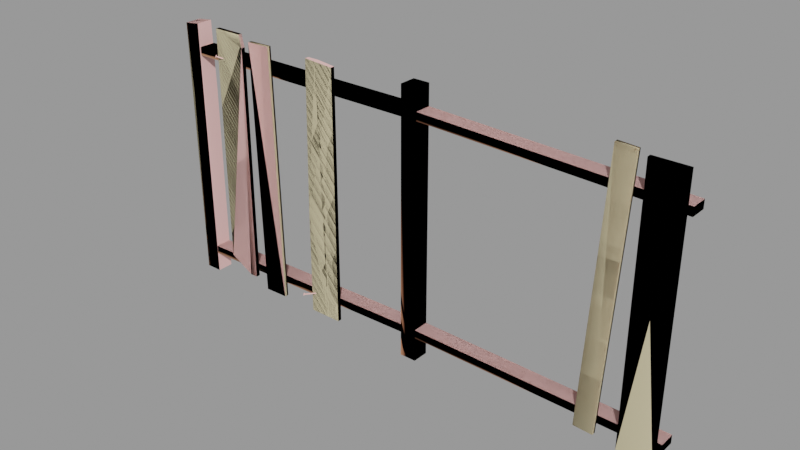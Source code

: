 # Source: fence003_reference.blend  (saved by Blender 2.92.15; exported with 4.5.12 LTS)
import bpy
from mathutils import Matrix  # noqa: F401  (used for matrix-valued properties, if any)

bpy.ops.wm.read_factory_settings(use_empty=True)
scene = bpy.context.scene
scene.name = 'fence003_reference.qc'

# ---- collections
col_fence003_reference = bpy.data.collections.new('fence003_reference'); scene.collection.children.link(col_fence003_reference)

# ---- materials (node trees are filled in below, after node groups)
mat_fence001 = bpy.data.materials.new('fence001')
mat_fence001.use_transparent_shadow = False
mat_fence001.diffuse_color = (0.9642, 0.5521, 0.5272, 1.0)
mat_phy = bpy.data.materials.new('  phy')
mat_phy.use_transparent_shadow = False
mat_phy.diffuse_color = (0.8571, 0.7444, 0.4634, 1.0)

# ---- material node trees

# ---- meshes
me_fence003_reference = bpy.data.meshes.new('fence003_reference')
me_fence003_reference.from_pydata([(-28.31, -2.523, 7.701), (-28.12, -2.873, 7.562), (-27.85, -2.834, 7.883), (-23.0, -2e-06, 33.77), (-23.0, -1e-06, 2.0), (-20.0, -1e-06, 2.0), (-20.0, -8e-06, 63.53), (-24.66, -8e-06, 64.0), (-23.26, -1e-06, 2.0), (-28.0, -4e-06, 27.42), (-28.0, -1e-06, 2.0), (-27.35, -8e-06, 64.0), (-28.0, 1.0, 2.0), (-28.0, 1.0, 27.42), (-27.35, 1.0, 64.0), (-23.26, 1.0, 2.0), (-23.0, 1.0, 33.77), (-24.66, 1.0, 64.0), (-20.0, 1.0, 63.53), (-20.0, 1.0, 2.0), (-23.0, 1.0, 2.0), (-62.0, 5.0, 59.0), (-2.0, 5.0, 59.0), (-62.0, 5.0, 57.0), (-2.0, 5.0, 57.0), (-55.0, 1.0, 65.0), (-49.0, 1.0, 4.0), (-55.0, 1.0, 7.334), (-47.0, 1.0, 62.0), (-47.75, 1.0, 65.0), (-47.0, 1.0, 4.0), (-47.75, -5e-06, 65.0), (-47.0, -9e-06, 62.0), (-43.28, 1.0, 1.939), (-44.72, 1.0, 63.92), (-37.28, 1.0, 2.078), (-38.72, 1.0, 64.06), (-43.28, -2e-06, 1.939), (-37.28, -2e-06, 2.078), (-44.72, -9e-06, 63.92), (-38.72, -4e-06, 64.06), (43.2, 1.0, 3.12), (46.55, 1.0, 65.03), (47.75, 1.0, 2.874), (51.1, 1.0, 64.78), (43.2, 2e-06, 3.12), (47.75, 2e-06, 2.874), (46.55, -1e-06, 65.03), (51.1, -1e-06, 64.78), (53.0, 1.0, 2.0), (53.0, 1.0, 64.0), (61.0, 1.0, 2.0), (61.0, 1.0, 64.0), (53.0, 2e-06, 2.0), (61.0, 3e-06, 2.0), (53.0, -4e-06, 64.0), (61.0, -4e-06, 64.0), (-66.0, 5.0, 0.0), (-65.69, 5.0, 47.34), (-62.0, 5.0, 0.0), (-62.0, 5.0, 47.34), (-66.35, 5.0, 63.96), (-62.38, 5.0, 64.45), (-27.76, -3.055, 7.32), (-27.77, -2.76, 7.858), (-27.84, -3.118, 7.366), (-66.0, 1.0, 0.0), (-65.69, 1.0, 47.34), (-62.0, 1.0, 0.0), (-62.0, 1.0, 47.34), (-62.38, 1.0, 64.45), (-62.0, 1.0, 57.0), (-2.0, 1.0, 57.0), (-54.03, -1.462, 58.75), (-54.52, -1.138, 58.56), (-54.17, -1.275, 58.84), (-54.38, -1.135, 58.76), (-54.05, -1.167, 59.29), (-54.17, -1.148, 59.07), (-62.0, 1.0, 59.0), (-2.0, 1.0, 59.0), (-54.12, -1.241, 59.31), (-54.39, -1.28, 58.99), (-54.11, -1.525, 58.79), (-66.35, 1.0, 63.96), (-54.57, -1.213, 58.61), (-26.84, -1e-06, 6.782), (-27.89, -2.868, 7.413), (-27.1, -1e-06, 6.731), (-28.1, -2.728, 7.332), (-27.9, -2.741, 7.646), (-28.25, -2.731, 7.131), (-28.3, -2.806, 7.185), (-2.0, 5.0, 0.0), (-2.0, 5.0, 64.0), (2.0, 5.0, 0.0), (2.0, 5.0, 64.0), (-53.26, -9e-06, 58.15), (-53.57, -9e-06, 58.14), (-2.0, 1.0, 0.0), (-2.0, 1.0, 64.0), (2.0, 1.0, 0.0), (2.0, 1.0, 64.0), (-62.0, 1.0, 5.0), (-2.0, 1.0, 6.0), (-62.0, 1.0, 7.0), (-2.0, 1.0, 8.0), (-62.0, 5.0, 7.0), (-2.0, 5.0, 8.0), (-62.0, 5.0, 5.0), (-2.0, 5.0, 6.0), (2.0, 1.0, 59.0), (2.0, 1.0, 57.0), (62.0, 1.0, 57.0), (62.0, 1.0, 55.0), (2.0, 5.0, 59.0), (62.0, 5.0, 57.0), (62.0, 1.0, 7.0), (62.0, 1.0, 5.0), (62.0, 5.0, 7.0), (62.0, 5.0, 5.0), (2.0, 1.0, 6.0), (2.0, 5.0, 6.0), (2.0, 5.0, 8.0), (-54.53, -0.843, 59.1), (-54.59, -0.9298, 59.13), (-54.38, -1.008, 58.99), (-53.67, -9e-06, 58.45), (-55.0, -5e-06, 65.0), (-55.0, -3e-06, 7.334), (-49.0, -2e-06, 4.0), (-47.0, -2e-06, 4.0), (-53.36, -9e-06, 58.45), (2.0, 1.0, 8.0), (2.0, 5.0, 57.0), (62.0, 5.0, 55.0), (-26.89, -1e-06, 7.042), (-27.15, -1e-06, 6.991), (-28.11, -2.601, 7.564), (-28.26, -2.436, 7.669)], [], [(0, 1, 2), (3, 4, 5), (5, 6, 3), (6, 7, 3), (7, 8, 3), (7, 9, 8), (9, 10, 8), (7, 11, 9), (12, 10, 13), (10, 9, 13), (13, 9, 14), (9, 11, 14), (15, 12, 13), (16, 15, 13), (13, 14, 16), (16, 14, 17), (16, 17, 18), (18, 19, 16), (16, 19, 20), (21, 22, 23), (22, 24, 23), (25, 26, 27), (25, 28, 26), (25, 29, 28), (30, 26, 28), (31, 32, 29), (32, 28, 29), (33, 34, 35), (34, 36, 35), (33, 35, 37), (35, 38, 37), (33, 37, 34), (37, 39, 34), (35, 36, 38), (36, 40, 38), (34, 39, 36), (39, 40, 36), (37, 38, 39), (38, 40, 39), (41, 42, 43), (42, 44, 43), (41, 43, 45), (43, 46, 45), (41, 45, 42), (45, 47, 42), (43, 44, 46), (44, 48, 46), (42, 47, 44), (47, 48, 44), (45, 46, 47), (46, 48, 47), (49, 50, 51), (50, 52, 51), (49, 51, 53), (51, 54, 53), (49, 53, 50), (53, 55, 50), (51, 52, 54), (52, 56, 54), (50, 55, 52), (55, 56, 52), (53, 54, 55), (54, 56, 55), (57, 58, 59), (58, 60, 59), (61, 60, 58), (62, 60, 61), (63, 64, 65), (64, 2, 65), (57, 66, 58), (66, 67, 58), (59, 60, 68), (60, 69, 68), (70, 69, 60), (62, 70, 60), (71, 23, 72), (23, 24, 72), (73, 74, 75), (76, 75, 74), (77, 73, 78), (75, 78, 73), (79, 80, 21), (80, 22, 21), (79, 71, 80), (71, 72, 80), (81, 82, 83), (61, 84, 62), (84, 70, 62), (66, 68, 67), (68, 69, 67), (84, 67, 69), (70, 84, 69), (83, 82, 85), (84, 61, 67), (61, 58, 67), (86, 87, 88), (87, 89, 88), (64, 63, 90), (87, 90, 63), (63, 91, 87), (89, 87, 91), (65, 92, 63), (91, 63, 92), (93, 94, 95), (94, 96, 95), (97, 75, 98), (75, 76, 98), (93, 99, 94), (99, 100, 94), (95, 96, 101), (96, 102, 101), (94, 100, 96), (100, 102, 96), (99, 101, 100), (101, 102, 100), (103, 104, 105), (105, 104, 106), (105, 106, 107), (106, 108, 107), (103, 109, 104), (109, 110, 104), (108, 110, 107), (107, 110, 109), (111, 112, 113), (112, 114, 113), (111, 113, 115), (113, 116, 115), (117, 118, 119), (118, 120, 119), (121, 122, 118), (122, 120, 118), (123, 119, 122), (119, 120, 122), (19, 18, 5), (18, 6, 5), (14, 11, 17), (11, 7, 17), (17, 7, 18), (7, 6, 18), (12, 15, 10), (15, 8, 10), (20, 19, 4), (19, 5, 4), (16, 20, 3), (20, 4, 3), (3, 8, 16), (8, 15, 16), (73, 77, 83), (77, 81, 83), (74, 73, 85), (83, 85, 73), (124, 74, 125), (85, 125, 74), (77, 124, 81), (124, 125, 81), (124, 77, 126), (77, 78, 126), (74, 124, 76), (126, 76, 124), (98, 76, 127), (76, 126, 127), (128, 25, 129), (25, 27, 129), (32, 130, 131), (130, 32, 129), (32, 128, 129), (32, 31, 128), (97, 132, 75), (78, 75, 132), (133, 117, 123), (117, 119, 123), (133, 121, 117), (121, 118, 117), (115, 116, 134), (116, 135, 134), (112, 134, 114), (134, 135, 114), (113, 114, 116), (114, 135, 116), (85, 82, 125), (28, 32, 30), (32, 131, 30), (25, 128, 29), (128, 31, 29), (131, 130, 30), (130, 26, 30), (130, 129, 26), (129, 27, 26), (136, 137, 90), (138, 90, 137), (92, 1, 0), (132, 127, 78), (126, 78, 127), (125, 82, 81), (87, 86, 90), (90, 86, 136), (2, 1, 65), (139, 91, 0), (92, 0, 91), (64, 139, 2), (139, 0, 2), (139, 64, 138), (64, 90, 138), (91, 139, 89), (138, 89, 139), (89, 138, 88), (138, 137, 88), (65, 1, 92)])
me_fence003_reference.polygons.foreach_set('use_smooth', [True] * 208)
_k = set([(0, 1), (0, 2), (0, 92), (0, 139), (1, 2), (1, 65), (1, 92), (2, 64), (2, 65), (3, 4), (3, 8), (3, 16), (4, 5), (4, 20), (5, 6), (5, 19), (6, 7), (6, 18), (7, 11), (7, 17), (8, 10), (8, 15), (9, 10), (9, 11), (10, 12), (11, 14), (12, 13), (12, 15), (13, 14), (14, 17), (15, 16), (16, 20), (17, 18), (18, 19), (19, 20), (21, 22), (23, 24), (23, 72), (25, 27), (25, 29), (25, 128), (26, 27), (26, 30), (26, 130), (27, 129), (28, 29), (28, 30), (28, 32), (29, 31), (30, 131), (31, 32), (31, 128), (32, 131), (33, 34), (33, 35), (33, 37), (34, 36), (34, 39), (35, 36), (35, 38), (36, 40), (37, 38), (37, 39), (38, 40), (39, 40), (41, 42), (41, 43), (41, 45), (42, 44), (42, 47), (43, 44), (43, 46), (44, 48), (45, 46), (45, 47), (46, 48), (47, 48), (49, 50), (49, 51), (49, 53), (50, 52), (50, 55), (51, 52), (51, 54), (52, 56), (53, 54), (53, 55), (54, 56), (55, 56), (57, 58), (58, 61), (58, 66), (58, 67), (59, 60), (60, 62), (61, 62), (61, 84), (62, 70), (63, 64), (63, 65), (63, 87), (63, 91), (64, 90), (64, 139), (65, 92), (66, 67), (67, 68), (67, 84), (68, 69), (69, 70), (70, 84), (71, 72), (71, 80), (73, 74), (73, 75), (73, 77), (73, 83), (74, 76), (74, 85), (74, 124), (75, 76), (75, 78), (75, 97), (75, 132), (76, 98), (76, 126), (77, 78), (77, 81), (77, 124), (78, 126), (78, 127), (78, 132), (79, 80), (81, 82), (81, 83), (81, 125), (82, 83), (82, 85), (82, 125), (83, 85), (85, 125), (86, 87), (87, 89), (87, 90), (88, 89), (88, 138), (89, 91), (89, 138), (90, 136), (90, 137), (90, 138), (91, 92), (91, 139), (93, 94), (94, 96), (94, 99), (94, 100), (95, 96), (96, 102), (99, 100), (100, 101), (100, 102), (101, 102), (103, 104), (104, 109), (105, 106), (107, 108), (107, 110), (109, 110), (111, 113), (112, 113), (112, 114), (113, 114), (113, 116), (114, 134), (114, 135), (115, 116), (116, 135), (117, 118), (117, 119), (117, 121), (117, 133), (118, 120), (118, 121), (118, 122), (119, 120), (119, 123), (120, 122), (124, 125), (124, 126), (126, 127), (128, 129), (129, 130), (130, 131), (134, 135), (137, 138), (138, 139)])
me_fence003_reference.attributes.new('sharp_edge', 'BOOLEAN', 'EDGE').data.foreach_set('value', [ (min(e.vertices), max(e.vertices)) in _k for e in me_fence003_reference.edges])
_uv = me_fence003_reference.uv_layers.new(name='UVMap')
_uv.uv.foreach_set('vector', [0.9284, 0.03617, 0.9218, 0.0428, 0.9151, 0.03618, 0.519, 0.3749, 0.5189, 0.1798, 0.5375, 0.1794, 0.5375, 0.1794, 0.5374, 0.5581, 0.519, 0.3749, 0.5374, 0.5581, 0.5088, 0.5606, 0.519, 0.3749, 0.5088, 0.5606, 0.5175, 0.1798, 0.519, 0.3749, 0.5088, 0.5606, 0.4883, 0.3361, 0.5175, 0.1798, 0.4883, 0.3361, 0.4869, 0.1803, 0.5175, 0.1798, 0.5088, 0.5606, 0.4923, 0.5612, 0.4883, 0.3361, 0.4794, 0.1809, 0.4869, 0.1803, 0.4822, 0.3364, 0.4869, 0.1803, 0.4883, 0.3361, 0.4822, 0.3364, 0.4822, 0.3364, 0.4883, 0.3361, 0.4862, 0.5603, 0.4883, 0.3361, 0.4923, 0.5612, 0.4862, 0.5603, 0.5978, 0.1733, 0.6204, 0.1798, 0.6127, 0.3359, 0.5608, 0.3871, 0.5978, 0.1733, 0.6127, 0.3359, 0.6127, 0.3359, 0.6025, 0.5606, 0.5608, 0.3871, 0.5608, 0.3871, 0.6025, 0.5606, 0.586, 0.5606, 0.5608, 0.3871, 0.586, 0.5606, 0.5436, 0.5581, 0.5436, 0.5581, 0.5436, 0.1794, 0.5608, 0.3871, 0.5608, 0.3871, 0.5436, 0.1794, 0.5621, 0.1741, 0.02704, 0.05016, 0.3803, 0.05016, 0.02704, 0.06, 0.3803, 0.05016, 0.3803, 0.06, 0.02704, 0.06, 0.7319, 0.5613, 0.6952, 0.1804, 0.7326, 0.189, 0.7319, 0.5613, 0.6829, 0.5376, 0.6952, 0.1804, 0.7319, 0.5613, 0.6852, 0.5564, 0.6829, 0.5376, 0.6828, 0.1794, 0.6952, 0.1804, 0.6829, 0.5376, 0.6743, 0.5564, 0.6766, 0.5376, 0.6852, 0.5564, 0.6766, 0.5376, 0.6829, 0.5376, 0.6852, 0.5564, 0.6052, 0.5894, 0.6043, 0.9702, 0.5684, 0.5896, 0.6043, 0.9702, 0.5674, 0.9697, 0.5684, 0.5896, 0.5252, 0.5833, 0.5625, 0.5834, 0.5253, 0.5895, 0.5625, 0.5834, 0.5624, 0.5896, 0.5253, 0.5895, 0.5193, 0.5899, 0.5253, 0.5895, 0.5183, 0.9693, 0.5253, 0.5895, 0.5245, 0.9696, 0.5183, 0.9693, 0.5684, 0.5896, 0.5674, 0.9697, 0.5624, 0.5896, 0.5674, 0.9697, 0.5613, 0.9697, 0.5624, 0.5896, 0.5245, 0.9761, 0.5245, 0.9696, 0.5613, 0.9759, 0.5245, 0.9696, 0.5613, 0.9697, 0.5613, 0.9759, 0.5253, 0.5895, 0.5624, 0.5896, 0.5245, 0.9696, 0.5624, 0.5896, 0.5613, 0.9697, 0.5245, 0.9696, 0.3714, 0.5907, 0.3723, 0.9715, 0.3434, 0.5911, 0.3723, 0.9715, 0.3443, 0.9712, 0.3434, 0.5911, 0.3091, 0.585, 0.3375, 0.5849, 0.3092, 0.5912, 0.3375, 0.5849, 0.3374, 0.5911, 0.3092, 0.5912, 0.3032, 0.5916, 0.3092, 0.5912, 0.3041, 0.971, 0.3092, 0.5912, 0.3102, 0.9713, 0.3041, 0.971, 0.3434, 0.5911, 0.3443, 0.9712, 0.3374, 0.5911, 0.3443, 0.9712, 0.3382, 0.9712, 0.3374, 0.5911, 0.3102, 0.9775, 0.3102, 0.9713, 0.3382, 0.9774, 0.3102, 0.9713, 0.3382, 0.9712, 0.3382, 0.9774, 0.3092, 0.5912, 0.3374, 0.5911, 0.3102, 0.9713, 0.3374, 0.5911, 0.3382, 0.9712, 0.3102, 0.9713, 0.2277, 0.5918, 0.2277, 0.9719, 0.1785, 0.5914, 0.2277, 0.9719, 0.1785, 0.9722, 0.1785, 0.5914, 0.2335, 0.5856, 0.2832, 0.5856, 0.2336, 0.5918, 0.2832, 0.5856, 0.2831, 0.5918, 0.2336, 0.5918, 0.2277, 0.5918, 0.2336, 0.5918, 0.2277, 0.9719, 0.2336, 0.5918, 0.2338, 0.9719, 0.2277, 0.9719, 0.289, 0.5921, 0.289, 0.9715, 0.2831, 0.5918, 0.289, 0.9715, 0.2829, 0.9719, 0.2831, 0.5918, 0.2338, 0.978, 0.2338, 0.9719, 0.2829, 0.978, 0.2338, 0.9719, 0.2829, 0.9719, 0.2829, 0.978, 0.2336, 0.5918, 0.2831, 0.5918, 0.2338, 0.9719, 0.2831, 0.5918, 0.2829, 0.9719, 0.2338, 0.9719, 0.1647, 0.1811, 0.1625, 0.4462, 0.1468, 0.1809, 0.1625, 0.4462, 0.1464, 0.4451, 0.1468, 0.1809, 0.1628, 0.5404, 0.1464, 0.4451, 0.1625, 0.4462, 0.1464, 0.5416, 0.1464, 0.4451, 0.1628, 0.5404, 0.9154, 0.0522, 0.9031, 0.05217, 0.9154, 0.04943, 0.9031, 0.05217, 0.9031, 0.04941, 0.9154, 0.04943, 0.1647, 0.1811, 0.1821, 0.1804, 0.1625, 0.4462, 0.1821, 0.1804, 0.1799, 0.4474, 0.1625, 0.4462, 0.1468, 0.1809, 0.1464, 0.4451, 0.1299, 0.179, 0.1464, 0.4451, 0.1291, 0.4459, 0.1299, 0.179, 0.1291, 0.5408, 0.1291, 0.4459, 0.1464, 0.4451, 0.1464, 0.5416, 0.1291, 0.5408, 0.1464, 0.4451, 0.0261, 0.07989, 0.02704, 0.06, 0.3813, 0.07989, 0.02704, 0.06, 0.3803, 0.06, 0.3813, 0.07989, 0.8956, 0.03233, 0.9084, 0.03247, 0.8991, 0.03613, 0.9048, 0.03619, 0.8991, 0.03613, 0.9084, 0.03247, 0.8952, 0.04558, 0.8956, 0.03233, 0.899, 0.04186, 0.8991, 0.03613, 0.899, 0.04186, 0.8956, 0.03233, 0.02704, 0.03027, 0.3803, 0.03027, 0.02704, 0.05016, 0.3803, 0.03027, 0.3803, 0.05016, 0.02704, 0.05016, 0.02704, 0.03027, 0.02798, 0.02044, 0.3803, 0.03027, 0.02798, 0.02044, 0.3794, 0.02043, 0.3803, 0.03027, 0.8955, 0.01632, 0.9021, 0.02301, 0.8956, 0.02957, 0.1628, 0.5404, 0.1791, 0.5413, 0.1616, 0.5634, 0.1791, 0.5413, 0.1788, 0.5637, 0.1616, 0.5634, 0.114, 0.1775, 0.1299, 0.179, 0.1138, 0.4463, 0.1299, 0.179, 0.1291, 0.4459, 0.1138, 0.4463, 0.1126, 0.5374, 0.1138, 0.4463, 0.1291, 0.4459, 0.1291, 0.5408, 0.1126, 0.5374, 0.1291, 0.4459, 0.8956, 0.02957, 0.9021, 0.02301, 0.9084, 0.02971, 0.1791, 0.5413, 0.1628, 0.5404, 0.1799, 0.4474, 0.1628, 0.5404, 0.1625, 0.4462, 0.1799, 0.4474, 0.8934, 0.07722, 0.8933, 0.1552, 0.8884, 0.07722, 0.8933, 0.1552, 0.8884, 0.1552, 0.8884, 0.07722, 0.9152, 0.06545, 0.9154, 0.0522, 0.9189, 0.06168, 0.9189, 0.05595, 0.9189, 0.06168, 0.9154, 0.0522, 0.9154, 0.0522, 0.9282, 0.05218, 0.9189, 0.05595, 0.9247, 0.05595, 0.9189, 0.05595, 0.9282, 0.05218, 0.9154, 0.04943, 0.9282, 0.04942, 0.9154, 0.0522, 0.9282, 0.05218, 0.9154, 0.0522, 0.9282, 0.04942, 0.09408, 0.177, 0.09408, 0.5404, 0.0766, 0.1776, 0.09408, 0.5404, 0.0766, 0.5398, 0.0766, 0.1776, 0.868, 0.07722, 0.868, 0.1552, 0.8632, 0.07722, 0.868, 0.1552, 0.8632, 0.1552, 0.8632, 0.07722, 0.02498, 0.1782, 0.04234, 0.1776, 0.02504, 0.5391, 0.04234, 0.1776, 0.04234, 0.5398, 0.02504, 0.5391, 0.0766, 0.1776, 0.0766, 0.5398, 0.05924, 0.1776, 0.0766, 0.5398, 0.05924, 0.5398, 0.05924, 0.1776, 0.02504, 0.5391, 0.04234, 0.5398, 0.02506, 0.5615, 0.04234, 0.5398, 0.04232, 0.5615, 0.02506, 0.5615, 0.04234, 0.1776, 0.05924, 0.1776, 0.04234, 0.5398, 0.05924, 0.1776, 0.05924, 0.5398, 0.04234, 0.5398, 0.4188, 0.1355, 0.7721, 0.1355, 0.4198, 0.1453, 0.4198, 0.1453, 0.7721, 0.1355, 0.7712, 0.1453, 0.4178, 0.08584, 0.7731, 0.08584, 0.4188, 0.1057, 0.7731, 0.08584, 0.7721, 0.1057, 0.4188, 0.1057, 0.4188, 0.1355, 0.4188, 0.1156, 0.7721, 0.1355, 0.4188, 0.1156, 0.7721, 0.1156, 0.7721, 0.1355, 0.7721, 0.1057, 0.7721, 0.1156, 0.4188, 0.1057, 0.4188, 0.1057, 0.7721, 0.1156, 0.4188, 0.1156, 0.4168, 0.04868, 0.4168, 0.03884, 0.7702, 0.04853, 0.4168, 0.03884, 0.7702, 0.03869, 0.7702, 0.04853, 0.4168, 0.04868, 0.7702, 0.04853, 0.4168, 0.06857, 0.7702, 0.04853, 0.7702, 0.06888, 0.4168, 0.06857, 0.3984, 0.1424, 0.3804, 0.1424, 0.3984, 0.1181, 0.3804, 0.1424, 0.3804, 0.1181, 0.3984, 0.1181, 0.02707, 0.1402, 0.02707, 0.1203, 0.3804, 0.1424, 0.02707, 0.1203, 0.3804, 0.1181, 0.3804, 0.1424, 0.02703, 0.1105, 0.3804, 0.1083, 0.02707, 0.1203, 0.3804, 0.1083, 0.3804, 0.1181, 0.02707, 0.1203, 0.5436, 0.1794, 0.5436, 0.5581, 0.5375, 0.1794, 0.5436, 0.5581, 0.5374, 0.5581, 0.5375, 0.1794, 0.4929, 0.5682, 0.4923, 0.5612, 0.5093, 0.5667, 0.4923, 0.5612, 0.5088, 0.5606, 0.5093, 0.5667, 0.5093, 0.5667, 0.5088, 0.5606, 0.538, 0.5642, 0.5088, 0.5606, 0.5374, 0.5581, 0.538, 0.5642, 0.4881, 0.1736, 0.5176, 0.1736, 0.4869, 0.1803, 0.5176, 0.1736, 0.5175, 0.1798, 0.4869, 0.1803, 0.5188, 0.1736, 0.5374, 0.1732, 0.5189, 0.1798, 0.5374, 0.1732, 0.5375, 0.1794, 0.5189, 0.1798, 0.5608, 0.3871, 0.5621, 0.1741, 0.5671, 0.3051, 0.5621, 0.1741, 0.5691, 0.1792, 0.5671, 0.3051, 0.5671, 0.3051, 0.592, 0.1764, 0.5608, 0.3871, 0.592, 0.1764, 0.5978, 0.1733, 0.5608, 0.3871, 0.8956, 0.03233, 0.8833, 0.03217, 0.8956, 0.02957, 0.8833, 0.03217, 0.8833, 0.02941, 0.8956, 0.02957, 0.9084, 0.03247, 0.8956, 0.03233, 0.9084, 0.02971, 0.8956, 0.02957, 0.9084, 0.02971, 0.8956, 0.03233, 0.9207, 0.03258, 0.9084, 0.03247, 0.9207, 0.02982, 0.9084, 0.02971, 0.9207, 0.02982, 0.9084, 0.03247, 0.8833, 0.03217, 0.8708, 0.03202, 0.8833, 0.02941, 0.8708, 0.03202, 0.8709, 0.02926, 0.8833, 0.02941, 0.9085, 0.04572, 0.8952, 0.04558, 0.9047, 0.04192, 0.8952, 0.04558, 0.899, 0.04186, 0.9047, 0.04192, 0.9084, 0.03247, 0.9085, 0.04572, 0.9048, 0.03619, 0.9047, 0.04192, 0.9048, 0.03619, 0.9085, 0.04572, 0.8632, 0.07722, 0.8632, 0.1552, 0.8583, 0.07722, 0.8632, 0.1552, 0.8582, 0.1552, 0.8583, 0.07722, 0.7386, 0.5677, 0.7319, 0.5613, 0.7386, 0.1883, 0.7319, 0.5613, 0.7326, 0.189, 0.7386, 0.1883, 0.6766, 0.5376, 0.6643, 0.1804, 0.6766, 0.1794, 0.6643, 0.1804, 0.6766, 0.5376, 0.6275, 0.2009, 0.6766, 0.5376, 0.6275, 0.5551, 0.6275, 0.2009, 0.6766, 0.5376, 0.6743, 0.5564, 0.6275, 0.5551, 0.868, 0.07722, 0.8729, 0.07722, 0.868, 0.1552, 0.8729, 0.1552, 0.868, 0.1552, 0.8729, 0.07722, 0.02589, 0.09057, 0.3812, 0.08839, 0.02703, 0.1105, 0.3812, 0.08839, 0.3804, 0.1083, 0.02703, 0.1105, 0.02793, 0.15, 0.02707, 0.1402, 0.3793, 0.1522, 0.02707, 0.1402, 0.3804, 0.1424, 0.3793, 0.1522, 0.4168, 0.06857, 0.7702, 0.06888, 0.4178, 0.07841, 0.7702, 0.06888, 0.7692, 0.07848, 0.4178, 0.07841, 0.4168, 0.03884, 0.4158, 0.01896, 0.7702, 0.03869, 0.4158, 0.01896, 0.7712, 0.0188, 0.7702, 0.03869, 0.7702, 0.04853, 0.7837, 0.04873, 0.7702, 0.06888, 0.7837, 0.04873, 0.7826, 0.06955, 0.7702, 0.06888, 0.9084, 0.02971, 0.9021, 0.02301, 0.9088, 0.01646, 0.6829, 0.5376, 0.6766, 0.5376, 0.6828, 0.1794, 0.6766, 0.5376, 0.6766, 0.1794, 0.6828, 0.1794, 0.7319, 0.5613, 0.7309, 0.5674, 0.6852, 0.5564, 0.7309, 0.5674, 0.6868, 0.5612, 0.6852, 0.5564, 0.6833, 0.1732, 0.6957, 0.1742, 0.6828, 0.1794, 0.6957, 0.1742, 0.6952, 0.1804, 0.6828, 0.1794, 0.6957, 0.1742, 0.7337, 0.1772, 0.6952, 0.1804, 0.7337, 0.1772, 0.7326, 0.189, 0.6952, 0.1804, 0.8983, 0.07722, 0.9032, 0.07722, 0.8983, 0.1552, 0.9033, 0.1552, 0.8983, 0.1552, 0.9032, 0.07722, 0.9282, 0.04942, 0.9218, 0.0428, 0.9284, 0.03617, 0.8729, 0.07722, 0.8778, 0.07722, 0.8729, 0.1552, 0.8777, 0.1552, 0.8729, 0.1552, 0.8778, 0.07722, 0.9088, 0.01646, 0.9021, 0.02301, 0.8955, 0.01632, 0.8933, 0.1552, 0.8934, 0.07722, 0.8983, 0.1552, 0.8983, 0.1552, 0.8934, 0.07722, 0.8983, 0.07722, 0.9151, 0.03618, 0.9218, 0.0428, 0.9154, 0.04943, 0.9405, 0.05216, 0.9282, 0.05218, 0.9405, 0.0494, 0.9282, 0.04942, 0.9405, 0.0494, 0.9282, 0.05218, 0.9031, 0.05217, 0.8906, 0.05216, 0.9031, 0.04941, 0.8906, 0.05216, 0.8906, 0.0494, 0.9031, 0.04941, 0.9284, 0.06544, 0.9152, 0.06545, 0.9247, 0.06168, 0.9152, 0.06545, 0.9189, 0.06168, 0.9247, 0.06168, 0.9282, 0.05218, 0.9284, 0.06544, 0.9247, 0.05595, 0.9247, 0.06168, 0.9247, 0.05595, 0.9284, 0.06544, 0.8884, 0.1552, 0.8835, 0.1552, 0.8884, 0.07722, 0.8835, 0.1552, 0.8834, 0.07722, 0.8884, 0.07722, 0.9154, 0.04943, 0.9218, 0.0428, 0.9282, 0.04942])
me_fence003_reference.materials.append(mat_fence001)
me_fence003_reference.use_remesh_fix_poles = True
me_fence003_reference.use_remesh_preserve_attributes = False
me_fence003_reference.use_mirror_vertex_groups = False
me_fence003_reference.update()
me_fence003_reference.normals_split_custom_set([tuple(v) for v in zip(*[iter([-0.5974, -0.5584, 0.5756, -0.5974, -0.5584, 0.5756, -0.5974, -0.5584, 0.5756, 8.904e-07, -1.0, -8.477e-08, 0.0, -1.0, -3.147e-08, -5.222e-08, -1.0, -3.64e-08, -5.222e-08, -1.0, -3.64e-08, -7.13e-08, -1.0, -1.945e-07, 8.904e-07, -1.0, -8.477e-08, -7.13e-08, -1.0, -1.945e-07, 1.99e-08, -1.0, -1.509e-07, 8.904e-07, -1.0, -8.477e-08, 1.99e-08, -1.0, -1.509e-07, 5.476e-08, -1.0, -1.162e-07, 8.904e-07, -1.0, -8.477e-08, 1.99e-08, -1.0, -1.509e-07, 2.866e-08, -1.0, -1.125e-07, 5.476e-08, -1.0, -1.162e-07, 2.866e-08, -1.0, -1.125e-07, 0.0, -1.0, -1.18e-07, 5.476e-08, -1.0, -1.162e-07, 1.99e-08, -1.0, -1.509e-07, 0.0, -1.0, -1.093e-07, 2.866e-08, -1.0, -1.125e-07, -1.0, 0.0, 0.0, -1.0, 0.0, 0.0, -0.9998, -2.671e-10, 0.01785, -1.0, 0.0, 0.0, -0.9998, -3.843e-08, 0.01785, -0.9998, -2.671e-10, 0.01785, -0.9998, -2.671e-10, 0.01785, -0.9998, -3.843e-08, 0.01785, -0.9998, -4.231e-06, 0.0178, -0.9998, -3.843e-08, 0.01785, -0.9998, -4.306e-06, 0.0178, -0.9998, -4.231e-06, 0.0178, -3.466e-08, 1.0, 1.116e-07, 0.0, 1.0, 1.186e-07, -2.515e-07, 1.0, 5.369e-08, -1.738e-07, 1.0, 3.44e-08, -3.466e-08, 1.0, 1.116e-07, -2.515e-07, 1.0, 5.369e-08, -2.515e-07, 1.0, 5.369e-08, -2.097e-08, 1.0, 2.746e-08, -1.738e-07, 1.0, 3.44e-08, -1.738e-07, 1.0, 3.44e-08, -2.097e-08, 1.0, 2.746e-08, 1.581e-09, 1.0, 3.153e-08, -1.738e-07, 1.0, 3.44e-08, 1.581e-09, 1.0, 3.153e-08, -5.382e-09, 1.0, 3.478e-08, -5.382e-09, 1.0, 3.478e-08, -8.546e-09, 1.0, 6.392e-08, -1.738e-07, 1.0, 3.44e-08, -1.738e-07, 1.0, 3.44e-08, -8.546e-09, 1.0, 6.392e-08, 0.0, 1.0, 6.503e-08, -3.179e-08, 1.0, 0.0, -4.735e-08, 1.0, 4.978e-07, -3.213e-08, 1.0, 1.079e-08, -4.735e-08, 1.0, 4.978e-07, -4.768e-08, 1.0, 5.086e-07, -3.213e-08, 1.0, 1.079e-08, 3.724e-07, 1.0, -2.35e-07, -2.408e-08, 1.0, 8.685e-08, -1.394e-07, 1.0, 3.308e-08, 3.724e-07, 1.0, -2.35e-07, 3.515e-07, 1.0, -3.847e-07, -2.408e-08, 1.0, 8.685e-08, 3.724e-07, 1.0, -2.35e-07, 0.0, 1.0, -1.359e-06, 3.515e-07, 1.0, -3.847e-07, 0.0, 1.0, 1.192e-07, -2.408e-08, 1.0, 8.685e-08, 3.515e-07, 1.0, -3.847e-07, 0.9701, 0.0, 0.2425, 0.9701, 0.0, 0.2425, 0.9701, 0.0, 0.2425, 0.9701, 0.0, 0.2425, 0.9701, 0.0, 0.2425, 0.9701, 0.0, 0.2425, -2.601e-09, 1.0, 1.102e-07, -7.839e-07, 1.0, 2.121e-08, -5.371e-08, 1.0, 1.044e-07, -7.839e-07, 1.0, 2.121e-08, -8.35e-07, 1.0, 1.538e-08, -5.371e-08, 1.0, 1.044e-07, 0.02312, 0.0, -0.9997, 0.02312, 0.0, -0.9997, 0.02312, 0.0, -0.9997, 0.02312, 0.0, -0.9997, 0.02312, 0.0, -0.9997, 0.02312, 0.0, -0.9997, -0.9997, 0.0, -0.02312, -0.9997, 0.0, -0.02312, -0.9997, 0.0, -0.02312, -0.9997, 0.0, -0.02312, -0.9997, 0.0, -0.02312, -0.9997, 0.0, -0.02312, 0.9997, 0.0, 0.02312, 0.9997, 0.0, 0.02312, 0.9997, 0.0, 0.02312, 0.9997, 0.0, 0.02312, 0.9997, 0.0, 0.02312, 0.9997, 0.0, 0.02312, -0.02312, 0.0, 0.9997, -0.02312, 0.0, 0.9997, -0.02312, 0.0, 0.9997, -0.02312, 0.0, 0.9997, -0.02312, 0.0, 0.9997, -0.02312, 0.0, 0.9997, 2.611e-09, -1.0, -1.129e-07, 5.365e-08, -1.0, -1.067e-07, 7.828e-07, -1.0, -1.911e-08, 5.365e-08, -1.0, -1.067e-07, 8.339e-07, -1.0, -1.298e-08, 7.828e-07, -1.0, -1.911e-08, 2.649e-09, 1.0, 4.812e-08, 2.649e-09, 1.0, 4.892e-08, 2.649e-09, 1.0, 4.816e-08, 2.649e-09, 1.0, 4.892e-08, 2.649e-09, 1.0, 4.896e-08, 2.649e-09, 1.0, 4.816e-08, -0.05403, 0.0, -0.9985, -0.05403, 0.0, -0.9985, -0.05403, 0.0, -0.9985, -0.05403, 0.0, -0.9985, -0.05403, 0.0, -0.9985, -0.05403, 0.0, -0.9985, -0.9985, 0.0, 0.05403, -0.9985, 0.0, 0.05403, -0.9985, 0.0, 0.05403, -0.9985, 0.0, 0.05403, -0.9985, 0.0, 0.05403, -0.9985, 0.0, 0.05403, 0.9985, 0.0, -0.05403, 0.9985, 0.0, -0.05403, 0.9985, 0.0, -0.05403, 0.9985, 0.0, -0.05403, 0.9985, 0.0, -0.05403, 0.9985, 0.0, -0.05403, 0.05403, 0.0, 0.9985, 0.05403, 0.0, 0.9985, 0.05403, 0.0, 0.9985, 0.05403, 0.0, 0.9985, 0.05403, 0.0, 0.9985, 0.05403, 0.0, 0.9985, -2.614e-09, -1.0, -4.832e-08, -2.614e-09, -1.0, -4.832e-08, -2.614e-09, -1.0, -4.832e-08, -2.614e-09, -1.0, -4.832e-08, -2.614e-09, -1.0, -4.832e-08, -2.614e-09, -1.0, -4.832e-08, -1.192e-07, 1.0, 3.461e-08, -9.736e-09, 1.0, 4.52e-08, -1.095e-07, 1.0, 3.555e-08, -9.736e-09, 1.0, 4.52e-08, 0.0, 1.0, 4.615e-08, -1.095e-07, 1.0, 3.555e-08, 0.0, 0.0, -1.0, 2.133e-08, 0.0, -1.0, 1.833e-09, 0.0, -1.0, 2.133e-08, 0.0, -1.0, 2.316e-08, 0.0, -1.0, 1.833e-09, 0.0, -1.0, -1.0, 0.0, 0.0, -1.0, 1.389e-08, 0.0, -1.0, 1.34e-06, 0.0, -1.0, 1.389e-08, 0.0, -1.0, 1.354e-06, 0.0, -1.0, 1.34e-06, 0.0, 1.0, 0.0, 0.0, 1.0, 0.0, 0.0, 1.0, 0.0, 0.0, 1.0, 0.0, 0.0, 1.0, 0.0, 0.0, 1.0, 0.0, 0.0, 0.0, -3.815e-06, 1.0, 0.0, -3.815e-06, 1.0, 0.0, -3.815e-06, 1.0, 0.0, -3.815e-06, 1.0, 0.0, -3.815e-06, 1.0, 0.0, -3.815e-06, 1.0, 1.25e-07, -1.0, -9.677e-08, 1.148e-07, -1.0, -9.809e-08, 1.021e-08, -1.0, -1.116e-07, 1.148e-07, -1.0, -9.809e-08, 0.0, -1.0, -1.129e-07, 1.021e-08, -1.0, -1.116e-07, 0.0, 1.0, 1.209e-07, 0.0, 1.0, 1.061e-07, 0.0, 1.0, 1.225e-07, 0.0, 1.0, 1.061e-07, -7.026e-08, 1.0, 9.054e-08, 0.0, 1.0, 1.225e-07, -8.15e-07, 1.0, -1.379e-07, -7.026e-08, 1.0, 9.054e-08, 0.0, 1.0, 1.061e-07, -9.378e-07, 1.0, -1.68e-07, -7.026e-08, 1.0, 9.054e-08, -8.15e-07, 1.0, -1.379e-07, 0.7179, -0.6034, 0.3472, 0.7179, -0.6034, 0.3472, 0.7179, -0.6034, 0.3472, 0.7179, -0.6034, 0.3472, 0.7179, -0.6034, 0.3472, 0.7179, -0.6034, 0.3472, -1.0, 0.0, 0.006496, -1.0, 0.0, 0.006496, -1.0, 0.0, 0.006496, -1.0, 6.82e-08, 0.006496, -1.0, 6.82e-08, 0.006496, -1.0, 6.82e-08, 0.006496, 1.0, 0.0, 0.0, 1.0, -9.604e-08, -1.429e-05, 1.0, 0.0, 0.0, 1.0, -9.604e-08, -1.429e-05, 1.0, -1.1e-07, -3.878e-06, 1.0, 0.0, 0.0, 0.9997, -3.258e-08, 0.02244, 1.0, -1.1e-07, -3.878e-06, 1.0, -9.604e-08, -1.429e-05, 0.9997, 0.0, 0.02244, 0.9997, -3.258e-08, 0.02244, 1.0, -9.604e-08, -1.429e-05, 0.0, 0.0, -1.0, 0.0, 0.0, -1.0, 0.0, 0.0, -1.0, 1.272e-07, 0.0, -1.0, 1.272e-07, 0.0, -1.0, 1.272e-07, 0.0, -1.0, 0.6109, 0.6538, -0.4464, 0.6109, 0.6538, -0.4464, 0.6109, 0.6538, -0.4464, 0.6109, 0.6538, -0.4464, 0.6109, 0.6538, -0.4464, 0.6109, 0.6538, -0.4464, 0.6799, 0.6495, -0.3405, 0.6798, 0.6495, -0.3405, 0.6799, 0.6495, -0.3405, 0.6798, 0.6495, -0.3405, 0.6799, 0.6495, -0.3405, 0.6798, 0.6495, -0.3405, 0.0, 0.0, 1.0, 4.566e-08, 0.0, 1.0, 2.02e-09, 0.0, 1.0, 4.566e-08, 0.0, 1.0, 4.768e-08, 0.0, 1.0, 2.02e-09, 0.0, 1.0, 3.378e-08, -1.0, 0.0, 3.378e-08, -1.0, 0.0, 3.378e-08, -1.0, 0.0, 3.378e-08, -1.0, 0.0, 3.378e-08, -1.0, 0.0, 3.378e-08, -1.0, 0.0, -0.396, -0.809, 0.4344, -0.396, -0.809, 0.4344, -0.396, -0.809, 0.4344, -0.1215, 0.0, 0.9926, -0.1215, 0.0, 0.9926, -0.1215, 0.0, 0.9926, -0.1215, 0.0, 0.9926, -0.1215, 0.0, 0.9926, -0.1215, 0.0, 0.9926, 0.0, -1.0, -1.259e-07, 0.0, -1.0, -1.259e-07, 0.0, -1.0, -1.259e-07, 0.0, -1.0, -1.282e-07, 7.356e-08, -1.0, -7.935e-08, 0.0, -1.0, -9.796e-08, 8.533e-07, -1.0, 1.612e-07, 0.0, -1.0, -9.796e-08, 7.356e-08, -1.0, -7.935e-08, 9.818e-07, -1.0, 1.96e-07, 8.533e-07, -1.0, 1.612e-07, 7.356e-08, -1.0, -7.935e-08, -0.5874, -0.797, 0.1402, -0.5874, -0.797, 0.1402, -0.5874, -0.797, 0.1402, -0.9992, 0.0, -0.03978, -0.9992, -2.914e-08, -0.03978, -0.9992, -1.649e-07, -0.03978, -0.9992, -2.914e-08, -0.03978, -0.9992, -1.94e-07, -0.03978, -0.9992, -1.649e-07, -0.03978, 0.1834, -0.2753, -0.9437, 0.1834, -0.2753, -0.9437, 0.1834, -0.2753, -0.9437, 0.1834, -0.2753, -0.9437, 0.1834, -0.2753, -0.9437, 0.1834, -0.2753, -0.9437, 0.6798, 0.6495, -0.3405, 0.6799, 0.6495, -0.3405, 0.6798, 0.6495, -0.3405, 0.6799, 0.6495, -0.3405, 0.6798, 0.6495, -0.3405, 0.6799, 0.6495, -0.3405, 0.6109, 0.6538, -0.4464, 0.6109, 0.6538, -0.4464, 0.6109, 0.6538, -0.4464, 0.6109, 0.6538, -0.4464, 0.6109, 0.6538, -0.4464, 0.6109, 0.6538, -0.4464, -0.04817, -0.5555, -0.8301, -0.04816, -0.5555, -0.8301, -0.04817, -0.5555, -0.8301, -0.04816, -0.5555, -0.8301, -0.04817, -0.5555, -0.8301, -0.04816, -0.5555, -0.8301, 0.0, 1.0, 4.47e-08, 0.0, 1.0, 4.47e-08, 0.0, 1.0, 4.47e-08, 0.0, 1.0, 4.47e-08, 0.0, 1.0, 4.47e-08, 0.0, 1.0, 4.47e-08, 0.01599, -0.4852, -0.8742, 0.01602, -0.4852, -0.8742, 0.01599, -0.4852, -0.8742, 0.01602, -0.4852, -0.8742, 0.01602, -0.4852, -0.8742, 0.01599, -0.4852, -0.8742, -1.0, 0.0, 0.0, -1.0, 0.0, 0.0, -1.0, 0.0, 0.0, -1.0, 0.0, 0.0, -1.0, 0.0, 0.0, -1.0, 0.0, 0.0, 1.0, 0.0, 0.0, 1.0, 0.0, 0.0, 1.0, 0.0, 0.0, 1.0, 0.0, 0.0, 1.0, 0.0, 0.0, 1.0, 0.0, 0.0, 0.0, 0.0, 1.0, 0.0, 0.0, 1.0, 0.0, 0.0, 1.0, 0.0, 0.0, 1.0, 0.0, 0.0, 1.0, 0.0, 0.0, 1.0, 0.0, -1.0, -4.657e-08, 0.0, -1.0, -4.657e-08, 0.0, -1.0, -4.657e-08, 0.0, -1.0, -4.657e-08, 0.0, -1.0, -4.657e-08, 0.0, -1.0, -4.657e-08, 4.967e-08, -1.0, 0.0, 4.967e-08, -1.0, 0.0, 4.967e-08, -1.0, 0.0, 4.967e-08, -1.0, 0.0, 4.967e-08, -1.0, 0.0, 4.967e-08, -1.0, 0.0, -0.01666, 0.0, 0.9999, -0.01666, 0.0, 0.9999, -0.01666, 0.0, 0.9999, -0.01666, 0.0, 0.9999, -0.01666, 0.0, 0.9999, -0.01666, 0.0, 0.9999, 0.01666, 0.0, -0.9999, 0.01666, 0.0, -0.9999, 0.01666, 0.0, -0.9999, 0.01666, 0.0, -0.9999, 0.01666, 0.0, -0.9999, 0.01666, 0.0, -0.9999, -4.768e-08, 1.0, 0.0, -4.768e-08, 1.0, 0.0, -4.768e-08, 1.0, 0.0, -4.768e-08, 1.0, 0.0, -4.768e-08, 1.0, 0.0, -4.768e-08, 1.0, 0.0, 3.378e-08, -1.0, 0.0, 3.378e-08, -1.0, 0.0, 3.378e-08, -1.0, 0.0, 3.378e-08, -1.0, 0.0, 3.378e-08, -1.0, 0.0, 3.378e-08, -1.0, 0.0, 0.03331, 0.0, 0.9994, 0.03331, 0.0, 0.9994, 0.03331, 0.0, 0.9994, 0.03331, 0.0, 0.9994, 0.03331, 0.0, 0.9994, 0.03331, 0.0, 0.9994, 1.0, 0.0, 0.0, 1.0, 0.0, 0.0, 1.0, 0.0, 0.0, 1.0, 0.0, 0.0, 1.0, 0.0, 0.0, 1.0, 0.0, 0.0, -0.01666, 0.0, -0.9999, -0.01666, 0.0, -0.9999, -0.01666, 0.0, -0.9999, -0.01666, 0.0, -0.9999, -0.01666, 0.0, -0.9999, -0.01666, 0.0, -0.9999, -3.179e-08, 1.0, 0.0, -3.179e-08, 1.0, 0.0, -3.179e-08, 1.0, 0.0, -3.179e-08, 1.0, 0.0, -3.179e-08, 1.0, 0.0, -3.179e-08, 1.0, 0.0, 1.0, 0.0, 0.0, 1.0, 0.0, 0.0, 1.0, 0.0, 0.0, 1.0, 0.0, 0.0, 1.0, 0.0, 0.0, 1.0, 0.0, 0.0, 0.0, -3.815e-06, 1.0, 0.0, -3.815e-06, 1.0, 0.0, -3.815e-06, 1.0, 0.0, -3.815e-06, 1.0, 0.0, -3.815e-06, 1.0, 0.0, -3.815e-06, 1.0, 0.1002, -4.071e-06, 0.995, 0.1002, -3.526e-06, 0.995, 0.1002, -5.45e-07, 0.995, 0.1002, -3.526e-06, 0.995, 0.1002, 0.0, 0.995, 0.1002, -5.45e-07, 0.995, 0.0, 0.0, -1.0, 0.0, 0.0, -1.0, 0.0, 0.0, -1.0, 0.0, 0.0, -1.0, 0.0, 0.0, -1.0, 0.0, 0.0, -1.0, 0.0, 0.0, -1.0, 0.0, 0.0, -1.0, 0.0, 0.0, -1.0, 0.0, 0.0, -1.0, 0.0, 0.0, -1.0, 0.0, 0.0, -1.0, -1.0, 0.0, 0.0, -1.0, 0.0, 0.0, -1.0, 0.0, 0.0, -1.0, 0.0, 0.0, -1.0, 0.0, 0.0, -1.0, 0.0, 0.0, 1.0, 0.0, -0.008065, 1.0, 0.0, -0.008065, 1.0, 0.0, -0.008065, 1.0, 0.0, -0.008065, 1.0, 0.0, -0.008065, 1.0, 0.0, -0.008065, 0.7179, -0.6034, 0.3472, 0.7179, -0.6033, 0.3472, 0.7179, -0.6034, 0.3472, 0.7179, -0.6033, 0.3472, 0.7179, -0.6033, 0.3472, 0.7179, -0.6034, 0.3472, -0.04812, -0.5555, -0.8301, -0.04814, -0.5555, -0.8301, -0.04812, -0.5555, -0.8301, -0.04814, -0.5555, -0.8301, -0.04812, -0.5555, -0.8301, -0.04814, -0.5555, -0.8301, -0.8541, 0.4475, -0.2649, -0.8541, 0.4475, -0.2649, -0.8541, 0.4475, -0.2649, -0.8541, 0.4475, -0.2649, -0.8541, 0.4475, -0.2649, -0.8541, 0.4475, -0.2649, -0.08813, 0.3997, 0.9124, -0.0881, 0.3996, 0.9124, -0.08813, 0.3996, 0.9124, -0.0881, 0.3996, 0.9124, -0.08809, 0.3996, 0.9124, -0.08813, 0.3996, 0.9124, 0.6073, 0.7398, -0.2896, 0.6073, 0.7398, -0.2896, 0.6073, 0.7398, -0.2896, 0.6073, 0.7398, -0.2896, 0.6073, 0.7398, -0.2896, 0.6073, 0.7398, -0.2896, 0.5383, 0.7441, -0.3956, 0.5383, 0.7441, -0.3956, 0.5383, 0.7441, -0.3956, 0.5383, 0.7441, -0.3956, 0.5383, 0.7441, -0.3956, 0.5383, 0.7441, -0.3956, -0.8494, 0.4544, -0.2685, -0.8494, 0.4544, -0.2685, -0.8494, 0.4544, -0.2685, -0.8494, 0.4544, -0.2685, -0.8494, 0.4544, -0.2685, -0.8494, 0.4544, -0.2685, -1.0, 0.0, 0.0, -1.0, 0.0, 0.0, -1.0, 0.0, 0.0, -1.0, 0.0, 0.0, -1.0, 0.0, 0.0, -1.0, 0.0, 0.0, -3.123e-07, -1.0, 4.176e-07, 4.074e-08, -1.0, -1.221e-07, 0.0, -1.0, -1.207e-07, 4.074e-08, -1.0, -1.221e-07, -3.123e-07, -1.0, 4.176e-07, 5.504e-08, -1.0, -1.178e-07, -3.123e-07, -1.0, 4.176e-07, -3.958e-07, -1.0, 2.778e-07, 5.504e-08, -1.0, -1.178e-07, -3.123e-07, -1.0, 4.176e-07, 0.0, -1.0, 1.333e-06, -3.958e-07, -1.0, 2.778e-07, 0.8494, -0.4544, 0.2685, 0.8494, -0.4544, 0.2685, 0.8494, -0.4544, 0.2685, 0.8494, -0.4544, 0.2685, 0.8494, -0.4544, 0.2685, 0.8494, -0.4544, 0.2685, 0.01666, 0.0, 0.9999, 0.01666, 0.0, 0.9999, 0.01666, 0.0, 0.9999, 0.01666, 0.0, 0.9999, 0.01666, 0.0, 0.9999, 0.01666, 0.0, 0.9999, 3.378e-08, -1.0, 0.0, 3.378e-08, -1.0, 0.0, 3.378e-08, -1.0, 0.0, 4.172e-08, -1.0, -4.45e-07, 4.172e-08, -1.0, -4.45e-07, 4.172e-08, -1.0, -4.45e-07, -3.974e-08, 1.0, 0.0, -3.974e-08, 1.0, 0.0, -3.974e-08, 1.0, 0.0, -3.974e-08, 1.0, 0.0, -3.974e-08, 1.0, 0.0, -3.974e-08, 1.0, 0.0, -0.03331, 0.0, -0.9994, -0.03331, 0.0, -0.9994, -0.03331, 0.0, -0.9994, -0.03331, 0.0, -0.9994, -0.03331, 0.0, -0.9994, -0.03331, 0.0, -0.9994, 1.0, 0.0, 0.0, 1.0, 0.0, 0.0, 1.0, 0.0, 0.0, 1.0, 0.0, 0.0, 1.0, 0.0, 0.0, 1.0, 0.0, 0.0, -0.7888, -0.5464, 0.2814, -0.7888, -0.5464, 0.2814, -0.7888, -0.5464, 0.2814, 1.0, 0.0, 0.0, 1.0, 0.0, 0.0, 1.0, 0.0, 0.0, 1.0, 0.0, 0.0, 1.0, 0.0, 0.0, 1.0, 0.0, 0.0, 0.0, 0.0, 1.0, 0.0, 0.0, 1.0, 0.0, 0.0, 1.0, 0.0, 0.0, 1.0, 0.0, 0.0, 1.0, 0.0, 0.0, 1.0, 0.0, 0.0, -1.0, 0.0, 0.0, -1.0, 0.0, 0.0, -1.0, 0.0, 0.0, -1.0, 0.0, 0.0, -1.0, 0.0, 0.0, -1.0, -0.4857, 0.0, -0.8741, -0.4857, 0.0, -0.8741, -0.4857, 0.0, -0.8741, -0.4857, 0.0, -0.8741, -0.4857, 0.0, -0.8741, -0.4857, 0.0, -0.8741, -0.1834, 0.2753, 0.9437, -0.1834, 0.2753, 0.9437, -0.1834, 0.2753, 0.9437, -0.1834, 0.2753, 0.9437, -0.1834, 0.2753, 0.9437, -0.1834, 0.2753, 0.9437, -0.7888, -0.5464, 0.2814, -0.7888, -0.5464, 0.2814, -0.7888, -0.5464, 0.2814, -0.01603, 0.4852, 0.8742, -0.01603, 0.4852, 0.8742, -0.01603, 0.4852, 0.8742, -0.01603, 0.4853, 0.8742, -0.01603, 0.4853, 0.8742, -0.01603, 0.4853, 0.8742, -0.5974, -0.5584, 0.5756, -0.5974, -0.5584, 0.5756, -0.5974, -0.5584, 0.5756, 0.9345, -0.3026, 0.1873, 0.9345, -0.3026, 0.1873, 0.9345, -0.3026, 0.1873, 0.9345, -0.3026, 0.1873, 0.9345, -0.3026, 0.1873, 0.9345, -0.3026, 0.1873, -0.396, -0.809, 0.4344, -0.396, -0.809, 0.4344, -0.396, -0.809, 0.4344, -0.8542, 0.4475, -0.2649, -0.8541, 0.4475, -0.2649, -0.8542, 0.4475, -0.2649, -0.8541, 0.4476, -0.2649, -0.8542, 0.4475, -0.2649, -0.8541, 0.4475, -0.2649, -0.08811, 0.3997, 0.9124, -0.08811, 0.3997, 0.9124, -0.08811, 0.3997, 0.9124, -0.08811, 0.3997, 0.9124, -0.08811, 0.3997, 0.9124, -0.08811, 0.3997, 0.9124, 0.6073, 0.7398, -0.2896, 0.6073, 0.7398, -0.2896, 0.6073, 0.7398, -0.2896, 0.6073, 0.7398, -0.2896, 0.6073, 0.7398, -0.2896, 0.6073, 0.7398, -0.2896, 0.5384, 0.7441, -0.3956, 0.5384, 0.7441, -0.3955, 0.5384, 0.7441, -0.3956, 0.5384, 0.7441, -0.3955, 0.5384, 0.7441, -0.3956, 0.5384, 0.7441, -0.3955, -0.9345, 0.3026, -0.1873, -0.9345, 0.3026, -0.1873, -0.9345, 0.3026, -0.1873, -0.9345, 0.3026, -0.1873, -0.9345, 0.3026, -0.1873, -0.9345, 0.3026, -0.1873, -0.5874, -0.797, 0.1402, -0.5874, -0.797, 0.1402, -0.5874, -0.797, 0.1402])] * 3)])
me_fence003_reference_physics = bpy.data.meshes.new('fence003_reference_physics')
me_fence003_reference_physics.from_pydata([(-62.0, 1.0, 57.0), (-62.0, 5.0, 57.0), (-2.0, 5.0, 57.0), (-2.0, 1.0, 57.0), (-62.0, 5.0, 59.0), (-62.0, 1.0, 59.0), (-2.0, 1.0, 59.0), (-2.0, 5.0, 59.0), (-47.75, -9e-06, 65.0), (-47.75, 1.0, 65.0), (-55.0, -9e-06, 65.0), (-55.0, 1.0, 65.0), (-47.0, -9e-06, 62.0), (-47.0, 1.0, 62.0), (-55.0, 1.0, 7.334), (-49.0, 1.0, 4.0), (-47.0, 1.0, 4.0), (-47.0, -2e-06, 4.0), (-49.0, -2e-06, 4.0), (-55.0, -3e-06, 7.334), (-37.28, -2e-06, 2.078), (-44.72, -9e-06, 63.92), (-43.28, -6e-06, 1.939), (-38.72, -4e-06, 64.06), (-38.72, 1.0, 64.06), (-37.28, 1.0, 2.078), (-43.28, 1.0, 1.939), (-44.72, 1.0, 63.92), (51.1, 1.0, 64.78), (47.75, 1.0, 2.874), (46.55, 1.0, 65.03), (43.2, 1.0, 3.12), (43.2, 2e-06, 3.12), (46.55, -1e-06, 65.03), (51.1, -1e-06, 64.78), (47.75, 2e-06, 2.874), (53.0, 2e-06, 2.0), (53.0, 1.0, 2.0), (61.0, 3e-06, 2.0), (61.0, 1.0, 2.0), (53.0, -4e-06, 64.0), (53.0, 1.0, 64.0), (61.0, -4e-06, 64.0), (61.0, 1.0, 64.0), (-66.35, 1.0, 63.96), (-66.0, 1.0, 0.0), (-62.38, 1.0, 64.45), (-62.0, 1.0, 0.0), (-62.38, 5.0, 64.45), (-66.35, 5.0, 63.96), (-66.0, 5.0, 0.0), (-62.0, 5.0, 0.0), (2.0, 1.0, 64.0), (2.0, 1.0, 0.0), (2.0, 5.0, 64.0), (2.0, 5.0, 0.0), (-2.0, 5.0, 0.0), (-2.0, 5.0, 64.0), (-2.0, 1.0, 64.0), (-2.0, 1.0, 0.0), (-2.0, 1.0, 8.0), (-62.0, 1.0, 7.0), (-2.0, 1.0, 6.0), (-62.0, 1.0, 5.0), (-2.0, 5.0, 8.0), (-2.0, 5.0, 6.0), (-62.0, 5.0, 5.0), (-62.0, 5.0, 7.0), (62.0, 1.0, 55.0), (62.0, 1.0, 57.0), (2.0, 1.0, 57.0), (2.0, 1.0, 59.0), (2.0, 5.0, 57.0), (2.0, 5.0, 59.0), (62.0, 5.0, 55.0), (62.0, 5.0, 57.0), (62.0, 1.0, 7.0), (2.0, 1.0, 6.0), (62.0, 1.0, 5.0), (2.0, 1.0, 8.0), (62.0, 5.0, 5.0), (62.0, 5.0, 7.0), (2.0, 5.0, 6.0), (2.0, 5.0, 8.0), (-20.0, -8e-06, 63.53), (-20.0, -1e-06, 2.0), (-20.0, 1.0, 63.53), (-20.0, 1.0, 2.0), (-28.0, -4e-06, 27.42), (-27.35, -8e-06, 64.0), (-28.0, -2e-06, 2.0), (-27.35, 1.0, 64.0), (-28.0, 1.0, 2.0)], [], [(0, 1, 2), (0, 2, 3), (1, 0, 4), (4, 0, 5), (3, 5, 0), (3, 6, 5), (2, 1, 7), (7, 1, 4), (2, 7, 3), (7, 6, 3), (4, 6, 7), (4, 5, 6), (8, 9, 10), (9, 11, 10), (12, 13, 8), (13, 9, 8), (9, 13, 11), (11, 13, 14), (14, 13, 15), (15, 13, 16), (16, 17, 18), (16, 18, 15), (10, 12, 8), (10, 19, 12), (19, 18, 12), (18, 17, 12), (17, 13, 12), (16, 13, 17), (14, 15, 18), (14, 18, 19), (11, 19, 10), (19, 11, 14), (20, 21, 22), (20, 23, 21), (20, 24, 23), (20, 25, 24), (20, 22, 26), (20, 26, 25), (26, 27, 24), (27, 26, 21), (27, 21, 24), (24, 21, 23), (26, 22, 21), (26, 24, 25), (28, 29, 30), (30, 29, 31), (30, 31, 32), (30, 32, 33), (30, 34, 28), (30, 33, 34), (31, 29, 35), (31, 35, 32), (34, 29, 28), (32, 35, 33), (35, 34, 33), (35, 29, 34), (36, 37, 38), (38, 37, 39), (36, 40, 37), (37, 40, 41), (36, 42, 40), (36, 38, 42), (40, 42, 41), (42, 43, 41), (37, 41, 39), (39, 41, 43), (39, 42, 38), (39, 43, 42), (44, 45, 46), (45, 47, 46), (48, 49, 44), (44, 46, 48), (44, 49, 45), (50, 51, 47), (50, 47, 45), (49, 50, 45), (50, 49, 51), (47, 51, 46), (49, 48, 51), (46, 51, 48), (52, 53, 54), (53, 55, 54), (55, 56, 54), (54, 56, 57), (57, 58, 54), (58, 52, 54), (58, 53, 52), (58, 59, 53), (55, 53, 59), (55, 59, 56), (57, 56, 59), (57, 59, 58), (60, 61, 62), (61, 63, 62), (62, 64, 60), (62, 65, 64), (62, 63, 66), (62, 66, 65), (60, 67, 61), (60, 64, 67), (64, 65, 67), (67, 65, 66), (61, 67, 63), (63, 67, 66), (68, 69, 70), (69, 71, 70), (72, 70, 73), (73, 70, 71), (70, 72, 68), (68, 72, 74), (74, 72, 75), (75, 72, 73), (71, 69, 73), (69, 75, 73), (75, 68, 74), (75, 69, 68), (76, 77, 78), (76, 79, 77), (80, 81, 78), (81, 76, 78), (78, 82, 80), (78, 77, 82), (77, 79, 82), (82, 79, 83), (82, 83, 80), (81, 79, 76), (83, 79, 81), (83, 81, 80), (84, 85, 86), (85, 87, 86), (88, 84, 89), (88, 85, 84), (88, 90, 85), (86, 91, 84), (91, 89, 84), (92, 88, 91), (88, 92, 90), (91, 88, 89), (92, 87, 85), (92, 85, 90), (92, 91, 87), (91, 86, 87)])
me_fence003_reference_physics.polygons.foreach_set('use_smooth', [True] * 142)
_uv = me_fence003_reference_physics.uv_layers.new(name='UVMap')
_uv.uv.foreach_set('vector', [0.0, 0.0, 0.0, 0.0, 0.0, 0.0, 0.0, 0.0, 0.0, 0.0, 0.0, 0.0, 0.0, 0.0, 0.0, 0.0, 0.0, 0.0, 0.0, 0.0, 0.0, 0.0, 0.0, 0.0, 0.0, 0.0, 0.0, 0.0, 0.0, 0.0, 0.0, 0.0, 0.0, 0.0, 0.0, 0.0, 0.0, 0.0, 0.0, 0.0, 0.0, 0.0, 0.0, 0.0, 0.0, 0.0, 0.0, 0.0, 0.0, 0.0, 0.0, 0.0, 0.0, 0.0, 0.0, 0.0, 0.0, 0.0, 0.0, 0.0, 0.0, 0.0, 0.0, 0.0, 0.0, 0.0, 0.0, 0.0, 0.0, 0.0, 0.0, 0.0, 0.0, 0.0, 0.0, 0.0, 0.0, 0.0, 0.0, 0.0, 0.0, 0.0, 0.0, 0.0, 0.0, 0.0, 0.0, 0.0, 0.0, 0.0, 0.0, 0.0, 0.0, 0.0, 0.0, 0.0, 0.0, 0.0, 0.0, 0.0, 0.0, 0.0, 0.0, 0.0, 0.0, 0.0, 0.0, 0.0, 0.0, 0.0, 0.0, 0.0, 0.0, 0.0, 0.0, 0.0, 0.0, 0.0, 0.0, 0.0, 0.0, 0.0, 0.0, 0.0, 0.0, 0.0, 0.0, 0.0, 0.0, 0.0, 0.0, 0.0, 0.0, 0.0, 0.0, 0.0, 0.0, 0.0, 0.0, 0.0, 0.0, 0.0, 0.0, 0.0, 0.0, 0.0, 0.0, 0.0, 0.0, 0.0, 0.0, 0.0, 0.0, 0.0, 0.0, 0.0, 0.0, 0.0, 0.0, 0.0, 0.0, 0.0, 0.0, 0.0, 0.0, 0.0, 0.0, 0.0, 0.0, 0.0, 0.0, 0.0, 0.0, 0.0, 0.0, 0.0, 0.0, 0.0, 0.0, 0.0, 0.0, 0.0, 0.0, 0.0, 0.0, 0.0, 0.0, 0.0, 0.0, 0.0, 0.0, 0.0, 0.0, 0.0, 0.0, 0.0, 0.0, 0.0, 0.0, 0.0, 0.0, 0.0, 0.0, 0.0, 0.0, 0.0, 0.0, 0.0, 0.0, 0.0, 0.0, 0.0, 0.0, 0.0, 0.0, 0.0, 0.0, 0.0, 0.0, 0.0, 0.0, 0.0, 0.0, 0.0, 0.0, 0.0, 0.0, 0.0, 0.0, 0.0, 0.0, 0.0, 0.0, 0.0, 0.0, 0.0, 0.0, 0.0, 0.0, 0.0, 0.0, 0.0, 0.0, 0.0, 0.0, 0.0, 0.0, 0.0, 0.0, 0.0, 0.0, 0.0, 0.0, 0.0, 0.0, 0.0, 0.0, 0.0, 0.0, 0.0, 0.0, 0.0, 0.0, 0.0, 0.0, 0.0, 0.0, 0.0, 0.0, 0.0, 0.0, 0.0, 0.0, 0.0, 0.0, 0.0, 0.0, 0.0, 0.0, 0.0, 0.0, 0.0, 0.0, 0.0, 0.0, 0.0, 0.0, 0.0, 0.0, 0.0, 0.0, 0.0, 0.0, 0.0, 0.0, 0.0, 0.0, 0.0, 0.0, 0.0, 0.0, 0.0, 0.0, 0.0, 0.0, 0.0, 0.0, 0.0, 0.0, 0.0, 0.0, 0.0, 0.0, 0.0, 0.0, 0.0, 0.0, 0.0, 0.0, 0.0, 0.0, 0.0, 0.0, 0.0, 0.0, 0.0, 0.0, 0.0, 0.0, 0.0, 0.0, 0.0, 0.0, 0.0, 0.0, 0.0, 0.0, 0.0, 0.0, 0.0, 0.0, 0.0, 0.0, 0.0, 0.0, 0.0, 0.0, 0.0, 0.0, 0.0, 0.0, 0.0, 0.0, 0.0, 0.0, 0.0, 0.0, 0.0, 0.0, 0.0, 0.0, 0.0, 0.0, 0.0, 0.0, 0.0, 0.0, 0.0, 0.0, 0.0, 0.0, 0.0, 0.0, 0.0, 0.0, 0.0, 0.0, 0.0, 0.0, 0.0, 0.0, 0.0, 0.0, 0.0, 0.0, 0.0, 0.0, 0.0, 0.0, 0.0, 0.0, 0.0, 0.0, 0.0, 0.0, 0.0, 0.0, 0.0, 0.0, 0.0, 0.0, 0.0, 0.0, 0.0, 0.0, 0.0, 0.0, 0.0, 0.0, 0.0, 0.0, 0.0, 0.0, 0.0, 0.0, 0.0, 0.0, 0.0, 0.0, 0.0, 0.0, 0.0, 0.0, 0.0, 0.0, 0.0, 0.0, 0.0, 0.0, 0.0, 0.0, 0.0, 0.0, 0.0, 0.0, 0.0, 0.0, 0.0, 0.0, 0.0, 0.0, 0.0, 0.0, 0.0, 0.0, 0.0, 0.0, 0.0, 0.0, 0.0, 0.0, 0.0, 0.0, 0.0, 0.0, 0.0, 0.0, 0.0, 0.0, 0.0, 0.0, 0.0, 0.0, 0.0, 0.0, 0.0, 0.0, 0.0, 0.0, 0.0, 0.0, 0.0, 0.0, 0.0, 0.0, 0.0, 0.0, 0.0, 0.0, 0.0, 0.0, 0.0, 0.0, 0.0, 0.0, 0.0, 0.0, 0.0, 0.0, 0.0, 0.0, 0.0, 0.0, 0.0, 0.0, 0.0, 0.0, 0.0, 0.0, 0.0, 0.0, 0.0, 0.0, 0.0, 0.0, 0.0, 0.0, 0.0, 0.0, 0.0, 0.0, 0.0, 0.0, 0.0, 0.0, 0.0, 0.0, 0.0, 0.0, 0.0, 0.0, 0.0, 0.0, 0.0, 0.0, 0.0, 0.0, 0.0, 0.0, 0.0, 0.0, 0.0, 0.0, 0.0, 0.0, 0.0, 0.0, 0.0, 0.0, 0.0, 0.0, 0.0, 0.0, 0.0, 0.0, 0.0, 0.0, 0.0, 0.0, 0.0, 0.0, 0.0, 0.0, 0.0, 0.0, 0.0, 0.0, 0.0, 0.0, 0.0, 0.0, 0.0, 0.0, 0.0, 0.0, 0.0, 0.0, 0.0, 0.0, 0.0, 0.0, 0.0, 0.0, 0.0, 0.0, 0.0, 0.0, 0.0, 0.0, 0.0, 0.0, 0.0, 0.0, 0.0, 0.0, 0.0, 0.0, 0.0, 0.0, 0.0, 0.0, 0.0, 0.0, 0.0, 0.0, 0.0, 0.0, 0.0, 0.0, 0.0, 0.0, 0.0, 0.0, 0.0, 0.0, 0.0, 0.0, 0.0, 0.0, 0.0, 0.0, 0.0, 0.0, 0.0, 0.0, 0.0, 0.0, 0.0, 0.0, 0.0, 0.0, 0.0, 0.0, 0.0, 0.0, 0.0, 0.0, 0.0, 0.0, 0.0, 0.0, 0.0, 0.0, 0.0, 0.0, 0.0, 0.0, 0.0, 0.0, 0.0, 0.0, 0.0, 0.0, 0.0, 0.0, 0.0, 0.0, 0.0, 0.0, 0.0, 0.0, 0.0, 0.0, 0.0, 0.0, 0.0, 0.0, 0.0, 0.0, 0.0, 0.0, 0.0, 0.0, 0.0, 0.0, 0.0, 0.0, 0.0, 0.0, 0.0, 0.0, 0.0, 0.0, 0.0, 0.0, 0.0, 0.0, 0.0, 0.0, 0.0, 0.0, 0.0, 0.0, 0.0, 0.0, 0.0, 0.0, 0.0, 0.0, 0.0, 0.0, 0.0, 0.0, 0.0, 0.0, 0.0, 0.0, 0.0, 0.0, 0.0, 0.0, 0.0, 0.0, 0.0, 0.0, 0.0, 0.0, 0.0, 0.0, 0.0, 0.0, 0.0, 0.0, 0.0, 0.0, 0.0, 0.0, 0.0, 0.0, 0.0, 0.0, 0.0, 0.0, 0.0, 0.0, 0.0, 0.0, 0.0, 0.0, 0.0, 0.0, 0.0, 0.0, 0.0, 0.0, 0.0, 0.0, 0.0, 0.0, 0.0, 0.0, 0.0, 0.0, 0.0, 0.0, 0.0, 0.0, 0.0, 0.0, 0.0, 0.0, 0.0, 0.0, 0.0, 0.0, 0.0, 0.0, 0.0, 0.0, 0.0, 0.0, 0.0, 0.0, 0.0, 0.0, 0.0, 0.0, 0.0, 0.0, 0.0, 0.0, 0.0, 0.0, 0.0, 0.0, 0.0, 0.0, 0.0, 0.0, 0.0, 0.0, 0.0, 0.0, 0.0, 0.0, 0.0, 0.0, 0.0, 0.0, 0.0, 0.0, 0.0, 0.0, 0.0, 0.0, 0.0, 0.0, 0.0, 0.0, 0.0, 0.0, 0.0, 0.0, 0.0, 0.0, 0.0, 0.0, 0.0, 0.0, 0.0, 0.0, 0.0, 0.0, 0.0, 0.0, 0.0, 0.0, 0.0, 0.0, 0.0, 0.0, 0.0, 0.0, 0.0, 0.0, 0.0, 0.0, 0.0, 0.0, 0.0, 0.0, 0.0, 0.0, 0.0, 0.0, 0.0, 0.0, 0.0, 0.0, 0.0, 0.0, 0.0, 0.0, 0.0, 0.0, 0.0, 0.0, 0.0, 0.0, 0.0, 0.0, 0.0])
me_fence003_reference_physics.materials.append(mat_phy)
me_fence003_reference_physics.use_remesh_fix_poles = True
me_fence003_reference_physics.use_remesh_preserve_attributes = False
me_fence003_reference_physics.use_mirror_vertex_groups = False
me_fence003_reference_physics.update()
me_fence003_reference_physics.normals_split_custom_set([tuple(v) for v in zip(*[iter([0.2423, 0.9697, -0.03232, -0.7069, 0.7069, -0.02355, -0.2425, 0.97, 0.01614, 0.2423, 0.9697, -0.03232, -0.2425, 0.97, 0.01614, 0.7064, 0.7063, 0.04715, -0.7069, 0.7069, -0.02355, 0.2423, 0.9697, -0.03232, -0.2425, -0.9696, -0.03232, -0.2425, -0.9696, -0.03232, 0.2423, 0.9697, -0.03232, 0.7069, -0.7069, -0.02352, 0.7064, 0.7063, 0.04715, 0.7069, -0.7069, -0.02352, 0.2423, 0.9697, -0.03232, 0.7064, 0.7063, 0.04715, 0.2425, -0.97, 0.01617, 0.7069, -0.7069, -0.02352, -0.2425, 0.97, 0.01614, -0.7069, 0.7069, -0.02355, -0.7063, -0.7064, 0.04714, -0.7063, -0.7064, 0.04714, -0.7069, 0.7069, -0.02355, -0.2425, -0.9696, -0.03232, -0.2425, 0.97, 0.01614, -0.7063, -0.7064, 0.04714, 0.7064, 0.7063, 0.04715, -0.7063, -0.7064, 0.04714, 0.2425, -0.97, 0.01617, 0.7064, 0.7063, 0.04715, -0.2425, -0.9696, -0.03232, 0.2425, -0.97, 0.01617, -0.7063, -0.7064, 0.04714, -0.2425, -0.9696, -0.03232, 0.7069, -0.7069, -0.02352, 0.2425, -0.97, 0.01617, 0.8988, -0.3616, 0.2479, -0.8136, -0.5705, 0.1122, 0.9925, -0.02981, -0.1185, -0.8136, -0.5705, 0.1122, -0.9726, -0.01465, -0.2322, 0.9925, -0.02981, -0.1185, 0.998, -0.0008158, 0.06382, -0.9919, -0.001562, 0.1268, 0.8988, -0.3616, 0.2479, -0.9919, -0.001562, 0.1268, -0.8136, -0.5705, 0.1122, 0.8988, -0.3616, 0.2479, -0.8136, -0.5705, 0.1122, -0.9919, -0.001562, 0.1268, -0.9726, -0.01465, -0.2322, -0.9726, -0.01465, -0.2322, -0.9919, -0.001562, 0.1268, -0.9968, 0.01467, -0.07852, -0.9968, 0.01467, -0.07852, -0.9919, -0.001562, 0.1268, -0.9998, 0.01696, -0.007125, -0.9998, 0.01696, -0.007125, -0.9919, -0.001562, 0.1268, -0.894, 0.03082, 0.447, -0.894, 0.03082, 0.447, 0.7071, 0.01221, 0.707, 0.9993, 0.034, -0.01422, -0.894, 0.03082, 0.447, 0.9993, 0.034, -0.01422, -0.9998, 0.01696, -0.007125, 0.9925, -0.02981, -0.1185, 0.998, -0.0008158, 0.06382, 0.8988, -0.3616, 0.2479, 0.9925, -0.02981, -0.1185, 0.9896, 0.007287, -0.1439, 0.998, -0.0008158, 0.06382, 0.9896, 0.007287, -0.1439, 0.9993, 0.034, -0.01422, 0.998, -0.0008158, 0.06382, 0.9993, 0.034, -0.01422, 0.7071, 0.01221, 0.707, 0.998, -0.0008158, 0.06382, 0.7071, 0.01221, 0.707, -0.9919, -0.001562, 0.1268, 0.998, -0.0008158, 0.06382, -0.894, 0.03082, 0.447, -0.9919, -0.001562, 0.1268, 0.7071, 0.01221, 0.707, -0.9968, 0.01467, -0.07852, -0.9998, 0.01696, -0.007125, 0.9993, 0.034, -0.01422, -0.9968, 0.01467, -0.07852, 0.9993, 0.034, -0.01422, 0.9896, 0.007287, -0.1439, -0.9726, -0.01465, -0.2322, 0.9896, 0.007287, -0.1439, 0.9925, -0.02981, -0.1185, 0.9896, 0.007287, -0.1439, -0.9726, -0.01465, -0.2322, -0.9968, 0.01467, -0.07852, 0.9863, 0.01207, 0.1647, 0.9863, -0.0121, -0.1647, 0.9863, 0.01974, -0.164, 0.9863, 0.01207, 0.1647, 0.9863, -0.01969, 0.164, 0.9863, -0.0121, -0.1647, 0.9863, 0.01207, 0.1647, -0.9863, -0.01964, 0.1639, 0.9863, -0.01969, 0.164, 0.9863, 0.01207, 0.1647, -0.9863, 0.01216, 0.1647, -0.9863, -0.01964, 0.1639, 0.9863, 0.01207, 0.1647, 0.9863, 0.01974, -0.164, -0.9863, 0.01975, -0.1639, 0.9863, 0.01207, 0.1647, -0.9863, 0.01975, -0.1639, -0.9863, 0.01216, 0.1647, -0.9863, 0.01975, -0.1639, -0.9863, -0.01209, -0.1647, -0.9863, -0.01964, 0.1639, -0.9863, -0.01209, -0.1647, -0.9863, 0.01975, -0.1639, 0.9863, -0.0121, -0.1647, -0.9863, -0.01209, -0.1647, 0.9863, -0.0121, -0.1647, -0.9863, -0.01964, 0.1639, -0.9863, -0.01964, 0.1639, 0.9863, -0.0121, -0.1647, 0.9863, -0.01969, 0.164, -0.9863, 0.01975, -0.1639, 0.9863, 0.01974, -0.164, 0.9863, -0.0121, -0.1647, -0.9863, 0.01975, -0.1639, -0.9863, -0.01964, 0.1639, -0.9863, 0.01216, 0.1647, -0.9766, -0.004208, 0.215, -0.9767, 0.0195, 0.2137, -0.9766, -0.02737, -0.2132, -0.9766, -0.02737, -0.2132, -0.9767, 0.0195, 0.2137, -0.9763, 0.01987, -0.2157, -0.9766, -0.02737, -0.2132, -0.9763, 0.01987, -0.2157, 0.9155, -0.007, -0.4022, -0.9766, -0.02737, -0.2132, 0.9155, -0.007, -0.4022, 0.994, -0.01389, -0.1084, -0.9766, -0.02737, -0.2132, 0.9153, -0.007816, 0.4028, -0.9766, -0.004208, 0.215, -0.9766, -0.02737, -0.2132, 0.994, -0.01389, -0.1084, 0.9153, -0.007816, 0.4028, -0.9763, 0.01987, -0.2157, -0.9767, 0.0195, 0.2137, 0.9939, 0.02189, 0.108, -0.9763, 0.01987, -0.2157, 0.9939, 0.02189, 0.108, 0.9155, -0.007, -0.4022, 0.9153, -0.007816, 0.4028, -0.9767, 0.0195, 0.2137, -0.9766, -0.004208, 0.215, 0.9155, -0.007, -0.4022, 0.9939, 0.02189, 0.108, 0.994, -0.01389, -0.1084, 0.9939, 0.02189, 0.108, 0.9153, -0.007816, 0.4028, 0.994, -0.01389, -0.1084, 0.9939, 0.02189, 0.108, -0.9767, 0.0195, 0.2137, 0.9153, -0.007816, 0.4028, 0.998, 0.008111, -0.06242, -0.9697, 0.03128, -0.2424, 0.9918, 0.03198, 0.1239, 0.9918, 0.03198, 0.1239, -0.9697, 0.03128, -0.2424, -0.9923, 0.007947, 0.124, 0.998, 0.008111, -0.06242, 0.97, -0.01571, -0.2425, -0.9697, 0.03128, -0.2424, -0.9697, 0.03128, -0.2424, 0.97, -0.01571, -0.2425, -0.9979, -0.01611, -0.06233, 0.998, 0.008111, -0.06242, 0.9921, -0.016, 0.1241, 0.97, -0.01571, -0.2425, 0.998, 0.008111, -0.06242, 0.9918, 0.03198, 0.1239, 0.9921, -0.016, 0.1241, 0.97, -0.01571, -0.2425, 0.9921, -0.016, 0.1241, -0.9979, -0.01611, -0.06233, 0.9921, -0.016, 0.1241, -0.9921, -0.016, 0.1241, -0.9979, -0.01611, -0.06233, -0.9697, 0.03128, -0.2424, -0.9979, -0.01611, -0.06233, -0.9923, 0.007947, 0.124, -0.9923, 0.007947, 0.124, -0.9979, -0.01611, -0.06233, -0.9921, -0.016, 0.1241, -0.9923, 0.007947, 0.124, 0.9921, -0.016, 0.1241, 0.9918, 0.03198, 0.1239, -0.9923, 0.007947, 0.124, -0.9921, -0.016, 0.1241, 0.9921, -0.016, 0.1241, 0.6969, -0.08332, -0.7123, 0.707, 0.02594, -0.7067, 0.7057, -0.0261, 0.7081, 0.707, 0.02594, -0.7067, 0.7046, 0.08325, 0.7047, 0.7057, -0.0261, 0.7081, -0.7071, -0.09193, 0.7011, -0.7058, -0.01797, -0.7082, 0.6969, -0.08332, -0.7123, 0.6969, -0.08332, -0.7123, 0.7057, -0.0261, 0.7081, -0.7071, -0.09193, 0.7011, 0.6969, -0.08332, -0.7123, -0.7058, -0.01797, -0.7082, 0.707, 0.02594, -0.7067, -0.7041, 0.09194, -0.7041, -0.7045, 0.01778, 0.7095, 0.7046, 0.08325, 0.7047, -0.7041, 0.09194, -0.7041, 0.7046, 0.08325, 0.7047, 0.707, 0.02594, -0.7067, -0.7058, -0.01797, -0.7082, -0.7041, 0.09194, -0.7041, 0.707, 0.02594, -0.7067, -0.7041, 0.09194, -0.7041, -0.7058, -0.01797, -0.7082, -0.7045, 0.01778, 0.7095, 0.7046, 0.08325, 0.7047, -0.7045, 0.01778, 0.7095, 0.7057, -0.0261, 0.7081, -0.7058, -0.01797, -0.7082, -0.7071, -0.09193, 0.7011, -0.7045, 0.01778, 0.7095, 0.7057, -0.0261, 0.7081, -0.7045, 0.01778, 0.7095, -0.7071, -0.09193, 0.7011, 0.7064, -0.04413, 0.7064, 0.707, 0.02217, 0.7069, -0.7065, -0.04409, 0.7064, 0.707, 0.02217, 0.7069, -0.7043, 0.08804, 0.7044, -0.7065, -0.04409, 0.7064, -0.7043, 0.08804, 0.7044, -0.8941, 0.02796, -0.4471, -0.7065, -0.04409, 0.7064, -0.7065, -0.04409, 0.7064, -0.8941, 0.02796, -0.4471, -0.4471, -0.02795, -0.8941, -0.4471, -0.02795, -0.8941, 0.893, -0.05583, -0.4466, -0.7065, -0.04409, 0.7064, 0.893, -0.05583, -0.4466, 0.7064, -0.04413, 0.7064, -0.7065, -0.04409, 0.7064, 0.893, -0.05583, -0.4466, 0.707, 0.02217, 0.7069, 0.7064, -0.04413, 0.7064, 0.893, -0.05583, -0.4466, 0.4465, 0.05586, -0.8931, 0.707, 0.02217, 0.7069, -0.7043, 0.08804, 0.7044, 0.707, 0.02217, 0.7069, 0.4465, 0.05586, -0.8931, -0.7043, 0.08804, 0.7044, 0.4465, 0.05586, -0.8931, -0.8941, 0.02796, -0.4471, -0.4471, -0.02795, -0.8941, -0.8941, 0.02796, -0.4471, 0.4465, 0.05586, -0.8931, -0.4471, -0.02795, -0.8941, 0.4465, 0.05586, -0.8931, 0.893, -0.05583, -0.4466, 0.2425, -0.9701, -4.172e-06, 0.7067, -0.7067, -0.03532, 0.4468, 0.8935, 0.04469, 0.7067, -0.7067, -0.03532, 0.4468, 0.8935, -0.04468, 0.4468, 0.8935, 0.04469, 0.4468, 0.8935, 0.04469, -0.4468, -0.8935, 0.0447, 0.2425, -0.9701, -4.172e-06, 0.4468, 0.8935, 0.04469, -0.7066, 0.7067, 0.03541, -0.4468, -0.8935, 0.0447, 0.4468, 0.8935, 0.04469, 0.4468, 0.8935, -0.04468, -0.2425, 0.9701, 2.813e-05, 0.4468, 0.8935, 0.04469, -0.2425, 0.9701, 2.813e-05, -0.7066, 0.7067, 0.03541, 0.2425, -0.9701, -4.172e-06, -0.4468, -0.8935, -0.04463, 0.7067, -0.7067, -0.03532, 0.2425, -0.9701, -4.172e-06, -0.4468, -0.8935, 0.0447, -0.4468, -0.8935, -0.04463, -0.4468, -0.8935, 0.0447, -0.7066, 0.7067, 0.03541, -0.4468, -0.8935, -0.04463, -0.4468, -0.8935, -0.04463, -0.7066, 0.7067, 0.03541, -0.2425, 0.9701, 2.813e-05, 0.7067, -0.7067, -0.03532, -0.4468, -0.8935, -0.04463, 0.4468, 0.8935, -0.04468, 0.4468, 0.8935, -0.04468, -0.4468, -0.8935, -0.04463, -0.2425, 0.9701, 2.813e-05, 0.2426, 0.9701, -1.24e-05, 0.4468, -0.8935, 0.04468, 0.7053, 0.7054, -0.07058, 0.4468, -0.8935, 0.04468, 0.4472, -0.8944, -5.084e-05, 0.7053, 0.7054, -0.07058, -0.4468, 0.8935, -0.04469, 0.7053, 0.7054, -0.07058, -0.2426, -0.9701, 1.257e-05, -0.2426, -0.9701, 1.257e-05, 0.7053, 0.7054, -0.07058, 0.4472, -0.8944, -5.084e-05, 0.7053, 0.7054, -0.07058, -0.4468, 0.8935, -0.04469, 0.2426, 0.9701, -1.24e-05, 0.2426, 0.9701, -1.24e-05, -0.4468, 0.8935, -0.04469, -0.4472, 0.8944, -4.436e-05, -0.4472, 0.8944, -4.436e-05, -0.4468, 0.8935, -0.04469, -0.7053, -0.7054, 0.07058, -0.7053, -0.7054, 0.07058, -0.4468, 0.8935, -0.04469, -0.2426, -0.9701, 1.257e-05, 0.4472, -0.8944, -5.084e-05, 0.4468, -0.8935, 0.04468, -0.2426, -0.9701, 1.257e-05, 0.4468, -0.8935, 0.04468, -0.7053, -0.7054, 0.07058, -0.2426, -0.9701, 1.257e-05, -0.7053, -0.7054, 0.07058, 0.2426, 0.9701, -1.24e-05, -0.4472, 0.8944, -4.436e-05, -0.7053, -0.7054, 0.07058, 0.4468, -0.8935, 0.04468, 0.2426, 0.9701, -1.24e-05, 0.7067, -0.7067, 0.03536, 0.7067, 0.7067, -0.03537, 0.2426, 0.97, 0.01618, 0.7067, -0.7067, 0.03536, 0.2425, -0.97, -0.01614, 0.7067, 0.7067, -0.03537, -0.707, 0.7071, 0.01187, -0.2423, -0.969, 0.04845, 0.2426, 0.97, 0.01618, -0.2423, -0.969, 0.04845, 0.7067, -0.7067, 0.03536, 0.2426, 0.97, 0.01618, 0.2426, 0.97, 0.01618, -0.2423, 0.969, -0.04847, -0.707, 0.7071, 0.01187, 0.2426, 0.97, 0.01618, 0.7067, 0.7067, -0.03537, -0.2423, 0.969, -0.04847, 0.7067, 0.7067, -0.03537, 0.2425, -0.97, -0.01614, -0.2423, 0.969, -0.04847, -0.2423, 0.969, -0.04847, 0.2425, -0.97, -0.01614, -0.7071, -0.707, -0.0118, -0.2423, 0.969, -0.04847, -0.7071, -0.707, -0.0118, -0.707, 0.7071, 0.01187, -0.2423, -0.969, 0.04845, 0.2425, -0.97, -0.01614, 0.7067, -0.7067, 0.03536, -0.7071, -0.707, -0.0118, 0.2425, -0.97, -0.01614, -0.2423, -0.969, 0.04845, -0.7071, -0.707, -0.0118, -0.2423, -0.969, 0.04845, -0.707, 0.7071, 0.01187, 0.9965, -0.0192, 0.08179, 0.9845, 0.02262, 0.1742, -0.9645, -0.01572, 0.2635, 0.9845, 0.02262, 0.1742, -0.9979, 0.008454, 0.06472, -0.9645, -0.01572, 0.2635, 0.9916, -0.001384, -0.1296, 0.9965, -0.0192, 0.08179, 0.9907, -0.02943, -0.1328, 0.9916, -0.001384, -0.1296, 0.9845, 0.02262, 0.1742, 0.9965, -0.0192, 0.08179, 0.9916, -0.001384, -0.1296, 0.9915, 0.03898, -0.1239, 0.9845, 0.02262, 0.1742, -0.9645, -0.01572, 0.2635, -0.9948, -0.01644, -0.1007, 0.9965, -0.0192, 0.08179, -0.9948, -0.01644, -0.1007, 0.9907, -0.02943, -0.1328, 0.9965, -0.0192, 0.08179, -0.9853, 0.02953, -0.1681, 0.9916, -0.001384, -0.1296, -0.9948, -0.01644, -0.1007, 0.9916, -0.001384, -0.1296, -0.9853, 0.02953, -0.1681, 0.9915, 0.03898, -0.1239, -0.9948, -0.01644, -0.1007, 0.9916, -0.001384, -0.1296, 0.9907, -0.02943, -0.1328, -0.9853, 0.02953, -0.1681, -0.9979, 0.008454, 0.06472, 0.9845, 0.02262, 0.1742, -0.9853, 0.02953, -0.1681, 0.9845, 0.02262, 0.1742, 0.9915, 0.03898, -0.1239, -0.9853, 0.02953, -0.1681, -0.9948, -0.01644, -0.1007, -0.9979, 0.008454, 0.06472, -0.9948, -0.01644, -0.1007, -0.9645, -0.01572, 0.2635, -0.9979, 0.008454, 0.06472])] * 3)])
arm_fence003_reference_qc_skeleton = bpy.data.armatures.new('fence003_reference.qc_skeleton')  # bones are not reproduced

# ---- objects
ob_fence003_reference_qc_skeleton = bpy.data.objects.new('fence003_reference.qc_skeleton', arm_fence003_reference_qc_skeleton)
ob_fence003_reference = bpy.data.objects.new('fence003_reference', me_fence003_reference)
ob_fence003_reference_physics = bpy.data.objects.new('fence003_reference_physics', me_fence003_reference_physics)

# ---- transforms, parenting, visibility, modifiers, constraints
ob_fence003_reference_qc_skeleton.location = (0.0, 0.0, 0.0)
ob_fence003_reference_qc_skeleton.show_in_front = True
ob_fence003_reference_qc_skeleton.lineart.crease_threshold = 0.0
ob_fence003_reference.parent = ob_fence003_reference_qc_skeleton
ob_fence003_reference.location = (0.0, 0.0, 0.0)
ob_fence003_reference.lineart.crease_threshold = 0.0
_vg = ob_fence003_reference.vertex_groups.new(name='static_prop')
_vg.add([0, 1, 2, 3, 4, 5, 6, 7, 8, 9, 10, 11, 12, 13, 14, 15, 16, 17, 18, 19, 20, 21, 22, 23, 24, 25, 26, 27, 28, 29, 30, 31, 32, 33, 34, 35, 36, 37, 38, 39, 40, 41, 42, 43, 44, 45, 46, 47, 48, 49, 50, 51, 52, 53, 54, 55, 56, 57, 58, 59, 60, 61, 62, 63, 64, 65, 66, 67, 68, 69, 70, 71, 72, 73, 74, 75, 76, 77, 78, 79, 80, 81, 82, 83, 84, 85, 86, 87, 88, 89, 90, 91, 92, 93, 94, 95, 96, 97, 98, 99, 100, 101, 102, 103, 104, 105, 106, 107, 108, 109, 110, 111, 112, 113, 114, 115, 116, 117, 118, 119, 120, 121, 122, 123, 124, 125, 126, 127, 128, 129, 130, 131, 132, 133, 134, 135, 136, 137, 138, 139], 1.0, 'REPLACE')
_m = ob_fence003_reference.modifiers.new('Armature', 'ARMATURE')
_m.object = ob_fence003_reference_qc_skeleton
ob_fence003_reference_physics.parent = ob_fence003_reference_qc_skeleton
ob_fence003_reference_physics.location = (0.0, 0.0, 0.0)
ob_fence003_reference_physics.display_type = 'SOLID'
ob_fence003_reference_physics.show_wire = True
ob_fence003_reference_physics.lineart.crease_threshold = 0.0
_vg = ob_fence003_reference_physics.vertex_groups.new(name='static_prop')
_vg.add([0, 1, 2, 3, 4, 5, 6, 7, 8, 9, 10, 11, 12, 13, 14, 15, 16, 17, 18, 19, 20, 21, 22, 23, 24, 25, 26, 27, 28, 29, 30, 31, 32, 33, 34, 35, 36, 37, 38, 39, 40, 41, 42, 43, 44, 45, 46, 47, 48, 49, 50, 51, 52, 53, 54, 55, 56, 57, 58, 59, 60, 61, 62, 63, 64, 65, 66, 67, 68, 69, 70, 71, 72, 73, 74, 75, 76, 77, 78, 79, 80, 81, 82, 83, 84, 85, 86, 87, 88, 89, 90, 91, 92], 1.0, 'REPLACE')
_m = ob_fence003_reference_physics.modifiers.new('Armature', 'ARMATURE')
_m.object = ob_fence003_reference_qc_skeleton

# ---- collection membership
scene.collection.objects.link(ob_fence003_reference_qc_skeleton)
scene.collection.objects.link(ob_fence003_reference)
scene.collection.objects.link(ob_fence003_reference_physics)
col_fence003_reference.objects.link(ob_fence003_reference_qc_skeleton)
col_fence003_reference.objects.link(ob_fence003_reference)
col_fence003_reference.objects.link(ob_fence003_reference_physics)

# ---- scene / render settings (as saved in the file)
scene.frame_start = 1; scene.frame_end = 250; scene.frame_set(0)
scene.render.engine = 'BLENDER_EEVEE_NEXT'
scene.cycles.use_denoising = False
scene.cycles.samples = 128
scene.cycles.sampling_pattern = 'TABULATED_SOBOL'
scene.cycles.use_adaptive_sampling = False
scene.cycles.use_light_tree = False
scene.view_settings.view_transform = 'Filmic'
bpy.context.view_layer.update()

# ---- added for rendering (the .blend has no active camera and no usable light): camera, sun + grey world if the file has none
cam_auto = bpy.data.cameras.new('AutoCamera')
cam_auto.lens = 50.0
cam_auto.sensor_width = 36.0
cam_auto.clip_end = 2340.11
ob_auto_camera = bpy.data.objects.new('AutoCamera', cam_auto)
scene.collection.objects.link(ob_auto_camera)
ob_auto_camera.location = (131.163, -159.067, 139.187)
ob_auto_camera.rotation_euler = (1.09748, -7.21219e-08, 0.694738)
scene.camera = ob_auto_camera
light_auto_sun = bpy.data.lights.new('AutoSun', 'SUN')
light_auto_sun.energy = 3.0
light_auto_sun.angle = 0.0523599
ob_auto_sun = bpy.data.objects.new('AutoSun', light_auto_sun)
scene.collection.objects.link(ob_auto_sun)
ob_auto_sun.rotation_euler = (0.872665, 0.174533, 0.523599)
if scene.world is None:
    world_auto = bpy.data.worlds.new('AutoWorld')
    world_auto.color = (0.3, 0.3, 0.3)
    scene.world = world_auto
bpy.context.view_layer.update()
